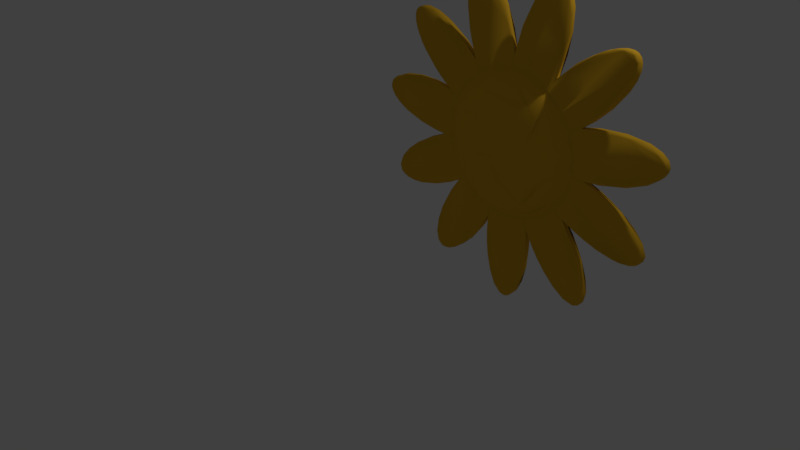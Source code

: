 # Source: flower.blend  (saved by Blender 2.77.0; exported with 4.5.12 LTS)
import bpy
from mathutils import Matrix  # noqa: F401  (used for matrix-valued properties, if any)

bpy.ops.wm.read_factory_settings(use_empty=True)
scene = bpy.context.scene
scene.name = 'Scene'

# ---- collections
col_collection_1 = bpy.data.collections.new('Collection 1'); scene.collection.children.link(col_collection_1)

# ---- materials (node trees are filled in below, after node groups)
mat_material_001 = bpy.data.materials.new('Material.001')
mat_material_001.alpha_threshold = 0.0
mat_material_001.use_transparent_shadow = False
mat_material_001.diffuse_color = (0.8, 0.4482, 0.02709, 1.0)
mat_material_001.roughness = 0.5
mat_material_001.specular_intensity = 0.0

# ---- material node trees

# ---- world
world_world = bpy.data.worlds.new('World'); scene.world = world_world
world_world.color = (0.05088, 0.05088, 0.05088)
world_world.use_sun_shadow = False
world_world.sun_shadow_jitter_overblur = 0.0
world_world.cycles.sampling_method = 'MANUAL'

# ---- cameras
cam_camera = bpy.data.cameras.new('Camera')
cam_camera.clip_end = 100.0
cam_camera.lens = 35.0
cam_camera.sensor_width = 32.0
cam_camera.sensor_height = 18.0
cam_camera.ortho_scale = 7.314
cam_camera.dof.focus_distance = 0.0
cam_camera.dof.aperture_fstop = 128.0

# ---- lights
light_lamp = bpy.data.lights.new('Lamp', 'POINT')
light_lamp.transmission_factor = 0.0
light_lamp.cutoff_distance = 30.0
light_lamp.energy = 100.0
light_lamp.shadow_buffer_clip_start = 1.001
light_lamp.shadow_soft_size = 0.1
light_lamp.shadow_maximum_resolution = 0.006
light_lamp.use_absolute_resolution = True

# ---- meshes
me_flower = bpy.data.meshes.new('flower')
me_flower.from_pydata([(9.068, 17.48, 117.3), (62.28, 17.5, 112.7), (12.69, 17.48, 127.2), (27.39, 17.44, 131.0), (62.57, 17.52, 101.1), (42.22, 17.4, 131.2), (66.26, 17.5, 126.3), (37.63, 17.45, 102.9), (72.97, 17.51, 78.36), (44.25, 17.46, 94.85), (65.52, 17.5, 89.89), (16.93, 17.47, 73.33), (16.09, 17.48, 66.08), (20.11, 17.48, 62.88), (51.04, 17.45, 66.41), (29.25, 17.45, 86.08), (38.23, 17.48, 174.8), (71.97, 17.48, 156.4), (71.92, 17.5, 135.4), (30.02, 17.44, 169.9), (46.1, 17.45, 140.9), (82.53, 17.49, 145.0), (97.03, 17.5, 150.9), (106.6, 17.49, 151.9), (94.99, 17.44, 189.2), (101.3, 17.41, 175.8), (73.74, 17.45, 168.2), (85.45, 17.47, 201.0), (75.89, 17.44, 201.3), (121.9, 17.5, 149.3), (141.0, 17.45, 182.4), (111.8, 17.45, 176.3), (139.1, 17.4, 167.7), (131.5, 17.44, 203.0), (139.4, 17.47, 197.5), (130.6, 17.48, 144.8), (141.3, 17.5, 135.4), (182.8, 17.47, 165.5), (181.6, 17.48, 172.7), (172.2, 17.47, 146.6), (148.1, 17.45, 162.5), (176.8, 17.48, 174.6), (150.5, 17.5, 114.2), (150.4, 17.5, 100.8), (202.8, 17.48, 125.5), (202.1, 17.48, 115.0), (147.0, 17.5, 125.6), (189.0, 17.44, 107.2), (174.9, 17.4, 102.8), (171.3, 17.45, 131.3), (175.8, 17.44, 62.66), (147.3, 17.5, 89.88), (191.0, 17.48, 62.15), (161.5, 17.4, 66.62), (197.5, 17.44, 69.17), (173.9, 17.44, 92.53), (153.1, 17.47, 23.66), (132.3, 17.5, 71.25), (140.1, 17.48, 78.42), (155.0, 17.45, 58.42), (162.3, 17.44, 26.07), (109.7, 17.5, 63.15), (92.19, 17.4, 40.47), (94.52, 17.45, 25.85), (119.1, 17.48, 64.84), (120.8, 17.45, 39.96), (100.3, 17.47, 11.79), (109.4, 17.44, 8.825), (62.48, 12.5, 114.2), (62.62, 12.5, 100.8), (10.25, 12.52, 125.5), (10.94, 12.52, 115.0), (38.14, 12.6, 102.8), (23.98, 12.56, 107.2), (66.13, 12.49, 126.0), (41.71, 12.55, 131.3), (37.21, 12.56, 62.66), (65.66, 12.5, 89.88), (22.04, 12.52, 62.15), (51.5, 12.6, 66.62), (15.55, 12.56, 69.17), (39.14, 12.55, 92.46), (82.52, 12.49, 144.9), (71.73, 12.5, 135.4), (30.18, 12.53, 165.5), (31.41, 12.52, 172.7), (50.79, 12.57, 136.6), (38.4, 12.55, 149.8), (64.92, 12.56, 162.6), (36.17, 12.52, 174.6), (75.28, 12.54, 162.8), (91.1, 12.5, 149.3), (72.07, 12.56, 179.9), (106.5, 12.49, 151.9), (101.2, 12.55, 176.3), (81.53, 12.56, 203.0), (73.64, 12.53, 197.5), (130.6, 12.49, 144.9), (110.1, 12.54, 170.9), (116.0, 12.5, 150.9), (116.7, 12.56, 187.0), (139.3, 12.55, 168.2), (127.6, 12.53, 201.0), (137.1, 12.56, 201.3), (174.8, 12.52, 174.8), (143.9, 12.54, 158.9), (141.1, 12.5, 135.4), (158.1, 12.56, 168.9), (183.0, 12.56, 169.9), (166.9, 12.55, 140.9), (183.1, 12.56, 131.3), (150.7, 12.5, 112.7), (203.9, 12.52, 117.3), (200.3, 12.52, 127.2), (165.7, 12.54, 130.5), (146.9, 12.48, 125.9), (150.4, 12.48, 101.1), (175.4, 12.55, 102.9), (140.0, 12.49, 78.36), (171.9, 12.54, 93.47), (147.5, 12.5, 89.89), (196.1, 12.53, 73.33), (196.9, 12.52, 66.08), (192.9, 12.52, 62.88), (162.0, 12.55, 66.41), (185.7, 12.55, 84.48), (119.0, 12.49, 64.74), (152.5, 12.53, 62.45), (132.5, 12.5, 71.29), (160.7, 12.55, 45.29), (131.0, 12.55, 42.94), (157.4, 12.56, 22.9), (163.4, 12.53, 30.31), (120.9, 12.54, 45.6), (103.3, 12.5, 63.15), (119.1, 12.56, 28.3), (93.91, 12.49, 64.83), (92.18, 12.55, 39.96), (112.7, 12.53, 11.8), (103.6, 12.56, 8.825), (101.8, 0.1866, 100.6), (112.1, 0.002587, 106.9), (134.5, 10.2, 139.9), (124.7, 9.237, 145.0), (142.3, 8.921, 128.4), (147.2, 10.19, 120.7), (149.4, 10.31, 105.4), (145.6, 10.13, 90.42), (140.3, 9.05, 83.0), (130.8, 9.076, 73.64), (119.0, 8.942, 67.92), (101.4, 8.904, 66.34), (110.0, 10.13, 64.92), (91.83, 9.242, 68.39), (81.24, 10.28, 72.8), (80.73, 12.5, 71.25), (72.88, 12.52, 78.45), (70.84, 10.2, 83.79), (66.42, 8.923, 96.89), (63.77, 10.18, 105.7), (65.72, 8.844, 114.2), (68.1, 9.341, 124.2), (74.09, 9.076, 133.6), (83.97, 8.972, 142.4), (91.78, 10.13, 147.6), (100.4, 8.901, 148.5), (113.6, 10.17, 149.7), (105.2, 1.3, 88.28), (125.3, 1.346, 112.2), (129.0, 2.723, 121.2), (88.09, 2.723, 126.4), (80.84, 2.816, 99.84), (129.1, 4.456, 84.06), (137.1, 4.456, 96.44), (139.4, 4.587, 108.3), (130.7, 4.587, 129.7), (120.4, 4.816, 138.0), (94.67, 4.672, 138.3), (77.31, 4.672, 122.9), (73.07, 4.773, 109.1), (77.22, 4.587, 92.46), (101.5, 3.595, 78.36), (106.8, 5.474, 72.34), (121.9, 5.554, 75.94), (143.7, 6.695, 115.3), (83.27, 5.554, 133.8), (76.38, 6.695, 84.32), (86.43, 6.695, 75.22), (145.1, 7.769, 98.88), (132.4, 7.769, 137.4), (113.4, 7.769, 146.5), (102.8, 16.75, 8.36), (103.7, 13.28, 7.74), (121.8, 16.59, 47.07), (121.6, 13.4, 39.74), (120.6, 16.63, 31.33), (118.7, 13.25, 23.09), (117.9, 16.76, 20.62), (113.0, 13.27, 10.96), (114.3, 16.55, 12.63), (116.0, 13.22, 16.03), (110.2, 13.25, 8.359), (105.6, 16.73, 7.145), (107.4, 13.27, 7.144), (109.3, 16.72, 7.742), (100.1, 16.74, 10.91), (98.4, 13.58, 12.96), (91.33, 16.58, 43.19), (91.24, 13.38, 46.91), (92.57, 13.31, 30.82), (92.62, 16.48, 30.23), (95.05, 13.21, 20.97), (95.99, 16.8, 18.18), (102.0, 29.99, 108.7), (108.2, 29.62, 119.1), (117.5, 29.68, 109.4), (106.7, 20.01, 150.0), (91.51, 19.96, 147.4), (78.68, 20.02, 139.7), (71.05, 19.95, 130.9), (66.02, 20.03, 120.6), (63.84, 19.91, 105.4), (68.5, 21.1, 90.97), (75.65, 21.17, 79.92), (80.47, 17.5, 71.29), (81.78, 20.08, 72.95), (90.31, 21.14, 69.32), (94.09, 17.48, 64.72), (111.6, 21.26, 66.56), (103.0, 20.08, 65.15), (121.1, 20.93, 68.59), (131.6, 19.94, 72.98), (141.1, 20.97, 84.34), (146.4, 21.24, 96.95), (149.0, 20.03, 105.7), (147.1, 21.33, 114.2), (144.7, 20.84, 124.1), (139.5, 20.08, 134.2), (128.9, 21.2, 142.2), (121.2, 20.08, 147.3), (126.4, 23.51, 75.57), (137.5, 23.5, 128.7), (118.4, 23.64, 142.6), (106.7, 23.38, 145.2), (96.6, 23.36, 143.7), (86.56, 22.44, 141.3), (77.18, 23.38, 131.2), (70.73, 23.38, 119.3), (68.84, 23.38, 106.0), (99.7, 23.36, 70.51), (128.5, 25.71, 84.45), (136.9, 24.71, 90.79), (141.2, 24.71, 108.7), (129.5, 25.59, 130.3), (90.04, 25.5, 135.5), (75.75, 25.71, 99.23), (80.2, 25.36, 87.41), (90.97, 25.71, 79.47), (114.1, 27.35, 82.34), (134.0, 26.56, 98.27), (118.2, 27.29, 131.1), (103.4, 27.45, 133.2), (87.22, 27.41, 124.6), (80.85, 27.3, 113.6), (127.2, 28.16, 116.0), (100.1, 28.73, 89.76), (60.96, 17.46, 63.2), (53.07, 17.44, 47.7), (82.05, 17.45, 42.94), (55.64, 17.44, 22.9), (49.59, 17.47, 30.31), (59.95, 12.53, 23.66), (85.14, 12.54, 47.65), (74.31, 12.56, 34.02), (57.96, 12.55, 58.42), (50.7, 12.56, 26.07), (86.68, 16.59, 48.39), (82.55, 13.4, 42.36), (77.17, 16.63, 35.81), (69.1, 16.76, 28.26), (71.11, 13.25, 29.91), (61.8, 16.55, 23.46), (59.78, 13.27, 22.77), (65.05, 13.22, 25.41), (54.97, 16.72, 22.04), (56.02, 13.25, 22.1), (52.99, 13.27, 22.6), (51.52, 16.73, 23.55), (50.2, 13.28, 25.11), (49.81, 16.75, 26.09), (48.88, 16.74, 29.72), (48.59, 13.58, 32.35), (58.98, 16.58, 61.6), (60.85, 13.38, 64.66), (53.34, 13.31, 50.52), (53.06, 16.48, 50.0), (50.1, 13.21, 40.89), (49.38, 16.8, 38.04), (157.0, 16.75, 22.1), (158.0, 13.28, 22.04), (152.0, 16.6, 64.91), (157.2, 13.21, 55.69), (159.5, 16.63, 51.03), (162.4, 13.25, 43.06), (163.0, 16.76, 40.55), (164.1, 13.27, 29.79), (163.9, 13.22, 35.68), (163.2, 13.25, 26.09), (164.4, 16.55, 31.92), (160.0, 16.73, 22.6), (161.5, 13.27, 23.54), (162.8, 16.72, 25.11), (153.3, 16.74, 22.76), (150.8, 13.58, 23.59), (128.7, 16.53, 44.89), (126.4, 13.38, 48.27), (136.2, 13.31, 35.46), (136.6, 16.48, 34.99), (143.6, 13.21, 28.51), (146.1, 16.75, 26.52), (57.99, 16.59, 68.53), (48.02, 13.41, 64.62), (43.08, 16.63, 63.04), (34.79, 13.25, 61.36), (32.21, 16.76, 61.05), (27.09, 13.23, 60.84), (26.96, 17.27, 61.09), (21.94, 16.78, 61.38), (21.33, 13.26, 61.51), (18.23, 16.77, 62.73), (17.87, 13.25, 62.95), (16.31, 16.77, 64.22), (15.6, 13.27, 65.0), (14.88, 16.79, 66.67), (14.6, 13.28, 68.62), (14.81, 16.75, 69.66), (15.99, 16.74, 73.21), (17.17, 13.58, 75.58), (41.72, 16.59, 94.57), (44.95, 13.38, 96.14), (30.99, 13.31, 88.3), (30.47, 16.48, 88.02), (23.05, 13.21, 81.96), (20.91, 16.8, 79.94), (44.63, 16.59, 100.9), (34.14, 13.41, 103.0), (29.13, 16.63, 104.4), (16.53, 16.75, 109.8), (21.24, 13.25, 107.4), (14.49, 13.23, 111.2), (10.44, 16.78, 114.4), (9.999, 13.26, 114.8), (7.379, 16.72, 118.9), (7.868, 13.25, 117.9), (7.066, 13.27, 120.9), (7.317, 16.73, 122.6), (8.184, 13.28, 124.5), (8.919, 16.75, 125.2), (11.83, 16.74, 127.6), (12.38, 13.22, 127.9), (19.61, 16.8, 130.6), (19.53, 13.25, 130.6), (32.61, 13.31, 132.2), (32.02, 16.48, 132.2), (45.03, 16.58, 131.6), (48.89, 13.4, 131.2), (78.21, 13.26, 151.5), (50.85, 16.6, 135.5), (45.46, 13.4, 140.5), (39.74, 16.63, 146.7), (34.76, 13.25, 153.5), (33.42, 16.76, 155.8), (31.1, 13.23, 160.3), (29.72, 16.52, 163.6), (29.3, 13.26, 165.9), (29.27, 16.72, 170.6), (29.18, 13.25, 169.6), (30.08, 13.21, 172.4), (31.25, 16.73, 173.8), (32.14, 13.23, 174.4), (34.01, 16.75, 175.2), (34.41, 13.23, 175.3), (37.73, 16.74, 175.6), (38.35, 13.22, 175.5), (45.68, 16.75, 174.0), (43.98, 12.77, 174.3), (48.62, 13.21, 172.8), (57.69, 13.31, 168.2), (57.21, 16.48, 168.6), (67.84, 16.79, 161.0), (70.65, 13.26, 158.7), (106.5, 13.26, 159.8), (74.83, 16.59, 161.1), (72.97, 13.4, 168.2), (71.54, 16.63, 176.6), (71.06, 13.25, 185.0), (71.12, 16.76, 187.6), (71.65, 13.23, 192.7), (72.29, 16.56, 196.3), (73.12, 13.26, 198.3), (75.04, 13.25, 201.5), (75.68, 16.72, 202.4), (77.39, 13.26, 203.5), (79.08, 16.73, 204.0), (81.12, 13.28, 204.0), (82.12, 16.75, 203.6), (85.47, 16.74, 201.9), (87.65, 13.58, 200.4), (91.43, 16.8, 196.1), (93.12, 13.21, 193.7), (98.06, 16.48, 185.5), (98.27, 13.31, 184.9), (102.9, 16.58, 173.4), (104.1, 13.4, 169.7), (138.0, 16.75, 201.5), (137.3, 13.28, 202.4), (108.9, 16.59, 169.7), (111.1, 13.4, 176.7), (114.5, 16.63, 184.5), (118.6, 13.25, 191.9), (120.1, 16.76, 194.0), (123.3, 13.23, 198.0), (125.6, 16.52, 200.6), (127.5, 13.26, 201.9), (130.9, 13.25, 203.6), (135.6, 16.73, 203.5), (133.9, 13.27, 204.0), (131.9, 16.72, 204.0), (139.9, 16.74, 198.3), (140.9, 13.58, 195.9), (141.7, 16.8, 190.2), (141.9, 13.21, 187.3), (141.5, 13.31, 177.1), (141.6, 16.48, 177.7), (139.2, 16.58, 164.9), (138.2, 13.4, 161.1), (154.1, 13.26, 129.2), (142.2, 16.59, 158.6), (147.8, 13.4, 163.2), (154.8, 16.63, 168.0), (162.3, 13.25, 171.9), (164.7, 16.76, 172.9), (169.6, 13.23, 174.6), (169.5, 17.26, 174.4), (174.7, 16.78, 175.5), (175.3, 13.26, 175.6), (178.6, 16.77, 175.3), (179.0, 13.25, 175.2), (180.9, 16.77, 174.4), (181.9, 13.31, 173.8), (182.9, 16.79, 172.4), (183.7, 13.24, 170.5), (183.8, 16.75, 169.6), (183.7, 16.74, 165.9), (183.2, 13.58, 163.2), (181.9, 16.77, 160.3), (178.2, 16.75, 153.6), (179.4, 13.21, 155.5), (173.6, 13.31, 147.1), (169.8, 16.58, 142.9), (162.1, 13.4, 135.5), (164.1, 16.59, 131.2), (171.4, 13.4, 132.0), (179.9, 16.63, 132.2), (188.3, 13.25, 131.5), (193.5, 16.75, 130.6), (195.8, 13.23, 129.8), (200.6, 16.78, 127.9), (201.2, 13.26, 127.6), (204.1, 13.25, 125.2), (204.8, 16.72, 124.5), (205.7, 13.26, 122.6), (205.9, 16.73, 120.9), (205.6, 13.28, 118.9), (205.1, 16.75, 117.9), (203.0, 16.74, 114.9), (202.6, 13.22, 114.4), (196.4, 16.8, 109.8), (196.5, 13.25, 109.8), (184.4, 13.31, 104.6), (184.9, 16.48, 104.7), (172.3, 16.58, 101.6), (168.5, 13.4, 101.0), (195.1, 16.75, 62.95), (194.8, 13.23, 62.73), (168.0, 16.73, 96.14), (168.3, 13.47, 95.98), (177.0, 13.25, 91.44), (181.6, 16.63, 88.65), (188.3, 13.25, 83.48), (190.2, 16.76, 81.73), (193.7, 13.23, 78.0), (196.0, 16.56, 75.18), (197.0, 13.26, 73.21), (198.2, 13.25, 69.66), (196.7, 13.23, 64.22), (197.4, 16.73, 65.0), (198.1, 13.21, 66.67), (198.4, 16.72, 68.62), (191.7, 16.74, 61.51), (191.1, 13.22, 61.38), (183.4, 16.8, 60.82), (185.3, 12.77, 61.0), (180.4, 13.21, 61.12), (170.4, 13.31, 62.96), (171.0, 16.48, 62.76), (158.7, 16.58, 66.97), (155.1, 13.39, 68.5), (158.3, 13.26, 100.1), (146.0, 13.26, 73.24), (204.8, 12.62, 123.2), (194.0, 12.65, 109.2), (121.3, 13.27, 57.29), (161.6, 12.62, 24.6), (151.5, 12.57, 24.09), (134.8, 13.26, 151.5), (180.7, 12.62, 173.8), (182.6, 12.57, 163.9), (91.78, 13.27, 57.28), (108.0, 12.62, 7.975), (99.27, 12.57, 13.0), (133.1, 12.62, 203.4), (140.1, 12.57, 196.1), (66.85, 13.48, 73.13), (70.12, 12.61, 75.95), (49.34, 12.57, 31.9), (54.0, 12.62, 22.94), (77.0, 12.62, 202.5), (86.82, 12.57, 200.2), (59.97, 13.28, 69.49), (55.29, 13.04, 100.1), (16.64, 12.62, 64.75), (17.56, 12.57, 74.79), (58.89, 13.29, 129.2), (46.82, 13.28, 100.7), (7.803, 12.62, 120.1), (22.1, 12.65, 130.5), (158.4, 16.52, 100.0), (143.0, 17.39, 75.89), (146.1, 16.65, 73.14), (157.7, 17.0, 100.1), (196.4, 17.38, 64.75), (195.4, 17.43, 74.79), (153.5, 16.97, 128.9), (205.2, 17.38, 120.1), (190.9, 17.35, 130.5), (121.1, 16.84, 57.5), (125.7, 17.41, 50.5), (159.0, 17.38, 22.94), (163.7, 17.43, 31.9), (140.7, 17.36, 31.68), (134.9, 16.63, 151.6), (160.5, 16.77, 134.2), (132.6, 17.38, 148.0), (92.9, 17.39, 61.14), (91.71, 16.65, 57.22), (105.0, 17.38, 7.975), (113.7, 17.43, 13.0), (106.5, 16.63, 159.9), (106.5, 17.38, 155.7), (136.0, 17.38, 202.5), (126.2, 17.43, 200.2), (66.99, 16.74, 73.28), (61.5, 17.43, 24.09), (51.42, 17.38, 24.6), (78.18, 16.63, 151.6), (80.09, 17.28, 148.6), (72.95, 17.43, 196.1), (79.94, 17.38, 203.4), (54.78, 16.74, 100.1), (58.79, 16.52, 129.3), (59.5, 17.0, 129.0), (32.31, 17.38, 173.8), (30.37, 17.43, 163.9), (52.33, 17.36, 170.6), (8.241, 17.38, 123.2), (19.03, 17.35, 109.2)], [], [(148, 118, 120, 147), (139, 192, 203, 519), (75, 536, 70, 535, 71, 73, 72, 69, 68, 74), (13, 12, 11, 15, 9, 4, 10, 8, 14, 326), (131, 299, 310, 513), (28, 401, 403, 568), (107, 105, 97, 106, 115, 109, 517, 108, 516, 104), (473, 476, 475, 474), (356, 359, 358, 357), (163, 82, 83, 162), (103, 415, 426, 521), (574, 17, 21, 18, 6, 20, 573, 19, 572, 16), (265, 213, 214, 215, 258), (242, 238, 241, 253, 260), (223, 225, 224, 8), (14, 322, 324, 326), (351, 353, 352, 350), (113, 110, 114, 115, 111, 116, 117, 511, 112, 510), (150, 126, 128, 149), (54, 498, 496, 541), (167, 183, 172, 173, 168, 141, 140), (87, 86, 74, 83, 82, 88, 385, 89, 85, 84), (359, 361, 360, 358), (80, 334, 332, 531), (528, 95, 527, 96, 92, 90, 82, 91, 93, 94), (19, 375, 378, 572), (522, 103, 521, 102, 100, 98, 93, 99, 97, 101), (49, 545, 44, 544, 45, 47, 48, 43, 42, 46), (123, 122, 121, 125, 119, 116, 120, 118, 124, 502), (67, 204, 202, 556), (41, 446, 448, 38), (514, 131, 513, 132, 129, 127, 118, 128, 126, 130), (60, 311, 309, 548), (520, 139, 519, 138, 135, 133, 126, 134, 136, 137), (142, 97, 143), (323, 325, 324, 322), (142, 106, 97), (115, 145, 111), (142, 189, 144, 106), (111, 146, 116), (147, 120, 116, 146, 188), (530, 534, 345, 346, 344, 569), (383, 385, 386, 384, 382), (152, 134, 126), (152, 126, 150), (292, 295, 294, 293, 523, 562), (239, 29, 35, 238), (155, 154, 156), (156, 154, 157), (158, 77, 157), (157, 77, 156), (533, 368, 367, 570), (69, 159, 68), (68, 159, 160), (423, 424, 427, 422), (88, 387, 386, 385), (162, 161, 160, 179, 178, 185), (93, 165, 166), (243, 216, 239, 238, 242), (166, 99, 93), (217, 245, 218, 21), (263, 247, 246, 254, 262), (69, 77, 158, 159), (375, 19, 573, 373), (341, 343, 342, 340), (181, 167, 140, 171, 180, 186, 187), (361, 362, 363, 360), (538, 539, 300, 59), (26, 394, 396, 567), (221, 222, 10, 4), (112, 511, 478, 476), (127, 301, 509), (84, 372, 370, 87), (260, 253, 264, 215, 214, 261), (255, 256, 223, 222, 248), (29, 239, 216, 23), (559, 558, 416, 31), (12, 333, 335, 11), (240, 230, 228, 249, 258, 250), (15, 341, 338, 9), (518, 277, 276, 555), (315, 512, 546, 314), (460, 436, 543, 552, 459, 458), (185, 178, 170, 177), (254, 246, 218, 245, 244), (379, 381, 380, 378), (185, 163, 162), (70, 536, 361, 359), (7, 576, 0, 575, 2, 3, 5, 6, 1, 4), (275, 288, 286, 526), (161, 162, 83, 74), (483, 496, 495, 484), (184, 145, 144), (189, 142, 143), (143, 166, 190), (190, 166, 165), (187, 154, 153), (454, 457, 458, 456, 455), (193, 194, 195), (195, 194, 196), (397, 398, 396, 394, 395), (181, 182, 183, 167), (199, 200, 198), (192, 191, 202), (192, 202, 203), (203, 202, 204), (203, 204, 201), (299, 313, 312, 298), (205, 206, 212), (295, 297, 296, 294), (211, 212, 206), (23, 216, 22), (22, 216, 217), (22, 217, 21), (493, 494, 498, 492), (219, 18, 218), (218, 18, 21), (220, 6, 219), (219, 6, 18), (6, 220, 1), (372, 373, 371, 369, 370), (1, 221, 4), (136, 134, 152, 151, 153), (229, 61, 227), (229, 227, 226), (317, 319, 318, 316), (57, 231, 58), (58, 231, 232), (233, 51, 232), (232, 51, 58), (249, 228, 229, 226), (43, 234, 42), (141, 168, 169, 175, 176, 177, 170), (96, 397, 395, 92), (13, 329, 331, 12), (230, 240, 231), (551, 553, 32, 434), (46, 39, 552, 543), (339, 530, 569, 338, 341, 340), (149, 148, 172, 183, 150), (476, 478, 477, 475), (65, 195, 197, 557), (217, 216, 243, 244, 245), (31, 418, 420, 561), (123, 484, 495, 122), (221, 248, 222), (102, 421, 419, 100), (248, 221, 1, 220, 247), (241, 238, 237, 236), (124, 504, 503, 502), (37, 455, 456, 39), (415, 429, 428, 414), (539, 538, 53, 506), (566, 565, 392, 26), (554, 555, 276, 268), (386, 387, 388, 384), (498, 54, 542, 492), (0, 576, 347, 350), (108, 451, 449, 516), (210, 212, 211, 209), (448, 446, 447, 449), (88, 82, 366, 390), (151, 182, 181, 187, 153), (140, 141, 170, 178, 179, 171), (165, 164, 163, 185, 177), (550, 317, 314, 547), (314, 317, 316, 315), (208, 518, 555, 207, 210, 209), (236, 237, 36, 46), (154, 155, 136, 153), (78, 325, 323, 76), (276, 277, 278), (278, 277, 280), (306, 308, 304, 302, 303), (281, 283, 282), (311, 308, 305, 307), (284, 285, 286), (284, 286, 287), (287, 286, 288), (287, 288, 289), (192, 206, 205, 191), (290, 291, 297), (427, 33, 561, 422), (503, 504, 505, 501), (296, 297, 291), (64, 61, 229, 228, 230), (148, 149, 128, 118), (302, 301, 303), (175, 169, 174, 184, 144, 189), (308, 306, 305), (204, 199, 198, 201), (299, 298, 309), (299, 309, 310), (310, 309, 311), (310, 311, 307), (404, 407, 406, 405), (312, 313, 319), (251, 259, 252, 235, 234, 233, 232), (318, 319, 313), (321, 322, 320, 562, 523, 529), (322, 321, 323), (255, 263, 262, 213, 265, 257, 256), (466, 468, 467, 465), (251, 232, 231, 240, 250), (331, 332, 333), (333, 332, 334), (333, 334, 335), (288, 291, 290, 289), (336, 337, 343), (184, 146, 111, 145), (342, 343, 337), (226, 225, 223, 256, 257, 249), (132, 306, 303, 129), (346, 345, 348), (346, 348, 347), (347, 348, 349), (352, 353, 354), (352, 354, 355), (355, 354, 356), (355, 356, 357), (468, 469, 470, 467), (524, 523, 293, 274), (478, 479, 480, 477), (479, 482, 481, 480), (364, 365, 571), (571, 365, 570), (570, 365, 533), (115, 106, 144, 145), (367, 368, 369), (369, 368, 370), (421, 422, 420, 418, 419), (148, 147, 188, 173, 172), (373, 372, 374), (375, 376, 377), (375, 377, 378), (378, 377, 379), (484, 500, 499, 483), (165, 177, 176, 190), (99, 166, 143, 97), (226, 227, 224, 225), (392, 393, 394), (394, 393, 395), (491, 492, 490, 488, 489), (43, 51, 233, 234), (398, 397, 399), (264, 252, 259, 251, 250, 258, 215), (402, 401, 400), (401, 402, 403), (403, 402, 404), (403, 404, 405), (406, 407, 408), (408, 407, 409), (362, 365, 364, 363), (154, 187, 186, 157), (261, 254, 244, 243, 242, 260), (416, 417, 418), (418, 417, 419), (55, 488, 490, 542), (422, 421, 423), (374, 376, 375, 373), (415, 414, 425), (415, 425, 426), (426, 425, 427), (426, 427, 424), (334, 337, 336, 335), (428, 429, 430), (430, 429, 431), (409, 411, 410, 408), (158, 180, 171, 179, 160, 159), (391, 417, 416, 558), (437, 438, 439), (439, 438, 440), (439, 440, 441), (241, 236, 235, 252, 264, 253), (168, 173, 174, 169), (158, 157, 186, 180), (328, 330, 329, 327), (448, 449, 450), (450, 449, 451), (450, 451, 452), (453, 454, 455), (204, 67, 557, 199), (444, 443, 441, 440, 442, 445), (456, 458, 459), (236, 46, 42, 234, 235), (265, 258, 249, 257), (553, 551, 437, 40), (543, 436, 461), (436, 462, 461), (461, 462, 463), (463, 462, 464), (463, 464, 465), (464, 466, 465), (349, 351, 350, 347), (471, 470, 469), (470, 471, 472), (472, 471, 473), (472, 473, 474), (113, 466, 464, 110), (507, 509, 539, 506, 505, 504), (481, 482, 540), (540, 482, 537), (537, 482, 508), (138, 200, 196, 135), (488, 487, 489), (283, 281, 279, 278, 280), (492, 491, 493), (399, 400, 401, 398), (330, 332, 331, 329), (495, 496, 497), (497, 496, 498), (497, 498, 494), (445, 447, 446, 444), (76, 323, 321, 79), (431, 432, 433, 430), (451, 454, 453, 452), (165, 93, 91, 164), (508, 119, 486), (486, 119, 487), (487, 119, 125), (487, 125, 489), (491, 121, 493), (504, 124, 507), (507, 124, 509), (508, 116, 119), (188, 146, 184, 174, 173), (493, 121, 494), (109, 458, 457, 517), (497, 122, 495), (89, 381, 379, 85), (484, 123, 500), (500, 123, 502), (124, 118, 509), (469, 510, 471), (478, 511, 479), (436, 114, 462), (462, 114, 110), (462, 110, 464), (466, 113, 468), (473, 112, 476), (479, 117, 482), (482, 117, 508), (436, 115, 114), (104, 442, 440, 107), (468, 113, 469), (469, 113, 510), (471, 510, 112), (471, 112, 473), (511, 117, 479), (117, 116, 508), (307, 513, 310), (299, 514, 313), (301, 129, 303), (306, 132, 305), (299, 131, 514), (313, 514, 318), (316, 130, 315), (315, 130, 512), (509, 118, 127), (301, 127, 129), (390, 366, 565, 389, 388, 387), (305, 132, 307), (307, 132, 513), (487, 488, 485, 537, 508, 486), (130, 126, 512), (447, 516, 449), (451, 517, 454), (515, 105, 438), (438, 105, 107), (438, 107, 440), (442, 104, 445), (451, 108, 517), (454, 517, 457), (458, 109, 460), (460, 109, 436), (515, 97, 105), (445, 104, 447), (447, 104, 516), (267, 295, 292, 266), (85, 377, 376, 84), (109, 115, 436), (201, 519, 203), (192, 520, 206), (512, 133, 194), (194, 133, 135), (194, 135, 196), (200, 138, 198), (192, 139, 520), (206, 520, 211), (209, 137, 208), (208, 137, 518), (512, 126, 133), (271, 283, 280, 273), (198, 138, 201), (201, 138, 519), (122, 497, 494, 121), (137, 136, 518), (424, 521, 426), (415, 522, 429), (391, 98, 417), (417, 98, 100), (417, 100, 419), (421, 102, 423), (415, 103, 522), (429, 522, 431), (432, 101, 435), (435, 101, 515), (391, 93, 98), (263, 255, 248, 247), (423, 102, 424), (424, 102, 521), (223, 8, 10, 222), (274, 294, 296, 525), (101, 97, 515), (525, 291, 288), (526, 286, 285), (518, 272, 277), (277, 272, 273), (277, 273, 280), (283, 271, 282), (288, 275, 525), (291, 525, 296), (294, 274, 293), (366, 393, 392, 565), (518, 136, 272), (381, 383, 382, 380), (282, 271, 285), (285, 271, 526), (81, 340, 342, 532), (274, 525, 275, 526, 271, 273, 272, 136, 155, 156, 77, 69, 81, 532, 80, 531, 78, 76, 79, 524), (400, 527, 402), (404, 528, 407), (366, 90, 393), (393, 90, 92), (393, 92, 395), (397, 96, 399), (404, 95, 528), (407, 528, 409), (411, 94, 413), (413, 94, 391), (366, 82, 90), (399, 96, 400), (400, 96, 527), (238, 35, 36, 237), (151, 152, 150, 183, 182), (94, 93, 391), (330, 531, 332), (334, 532, 337), (523, 524, 529), (529, 79, 321), (325, 78, 328), (334, 80, 532), (337, 532, 342), (340, 81, 339), (339, 81, 530), (529, 524, 79), (328, 78, 330), (330, 78, 531), (33, 427, 425, 560), (73, 348, 345, 72), (69, 530, 81), (533, 86, 368), (368, 86, 87), (368, 87, 370), (372, 84, 374), (387, 88, 390), (262, 254, 261, 214, 213), (533, 74, 86), (327, 326, 324, 325, 328), (374, 84, 376), (101, 432, 431, 522), (377, 85, 379), (381, 89, 383), (383, 89, 385), (353, 535, 354), (361, 536, 362), (534, 72, 345), (301, 302, 300, 539, 509), (349, 71, 351), (356, 70, 359), (362, 75, 365), (365, 75, 533), (530, 69, 534), (534, 69, 72), (94, 411, 409, 528), (351, 71, 353), (353, 71, 535), (354, 535, 70), (354, 70, 356), (536, 75, 362), (75, 74, 533), (483, 541, 496), (555, 554, 62, 207), (506, 53, 505), (505, 53, 50), (505, 50, 501), (501, 52, 499), (492, 542, 490), (488, 55, 485), (485, 55, 540), (485, 540, 537), (501, 50, 52), (499, 52, 483), (483, 52, 541), (200, 199, 197, 195, 196), (43, 540, 55), (474, 544, 472), (465, 545, 463), (540, 48, 481), (481, 48, 480), (480, 48, 47), (480, 47, 477), (477, 45, 475), (470, 44, 467), (463, 49, 461), (461, 49, 543), (540, 43, 48), (477, 47, 45), (475, 45, 474), (474, 45, 544), (472, 544, 44), (472, 44, 470), (545, 49, 463), (46, 543, 49), (547, 546, 64), (546, 547, 314), (317, 550, 319), (298, 548, 309), (121, 491, 489, 125), (163, 164, 91, 82), (319, 56, 312), (308, 549, 304), (302, 59, 300), (550, 56, 319), (312, 56, 298), (298, 56, 548), (268, 278, 279, 563), (55, 542, 54, 541, 52, 50, 53, 538, 59, 549, 60, 548, 56, 550, 547, 64, 57, 58, 51, 43), (552, 39, 459), (459, 39, 456), (455, 37, 453), (439, 40, 437), (282, 285, 284, 281), (130, 316, 318, 514), (500, 502, 503, 501, 499), (453, 37, 452), (137, 209, 211, 520), (450, 38, 448), (446, 41, 444), (444, 41, 443), (231, 57, 64, 230), (41, 38, 37, 39, 46, 36, 35, 29, 23, 22, 21, 26, 567, 28, 568, 27, 24, 25, 559, 31, 561, 33, 560, 34, 30, 32, 553, 40, 443), (191, 556, 202), (284, 269, 563, 281), (515, 438, 437, 551), (207, 62, 210), (210, 62, 63), (210, 63, 212), (212, 66, 205), (199, 557, 197), (195, 65, 193), (193, 65, 546), (212, 63, 66), (205, 66, 191), (191, 66, 556), (95, 404, 402, 527), (64, 546, 65), (414, 560, 425), (413, 391, 558, 412, 410, 411), (401, 28, 567, 398), (434, 32, 433), (433, 32, 30), (433, 30, 430), (430, 34, 428), (422, 561, 420), (418, 31, 416), (430, 30, 34), (428, 34, 414), (414, 34, 560), (269, 284, 287, 564), (20, 369, 371, 573), (143, 190, 176, 175, 189), (311, 60, 549, 308), (564, 287, 289), (562, 266, 292), (295, 267, 297), (297, 270, 290), (281, 563, 279), (278, 268, 276), (161, 74, 68, 160), (562, 8, 266), (297, 267, 270), (290, 270, 289), (289, 270, 564), (40, 439, 441, 443), (247, 220, 219, 218, 246), (268, 563, 269, 564, 270, 267, 266, 8, 224, 227, 61, 64, 65, 557, 67, 556, 66, 63, 62, 554), (558, 559, 25, 412), (568, 403, 405), (412, 25, 410), (410, 25, 24), (410, 24, 408), (408, 27, 406), (398, 567, 396), (394, 26, 392), (408, 24, 27), (406, 27, 405), (405, 27, 568), (59, 302, 304, 549), (21, 566, 26), (569, 9, 338), (341, 15, 343), (343, 11, 336), (322, 14, 320), (320, 14, 562), (569, 4, 9), (343, 15, 11), (336, 11, 335), (38, 450, 452, 37), (333, 12, 331), (329, 13, 327), (327, 13, 326), (14, 8, 562), (388, 574, 384), (380, 572, 378), (435, 515, 551, 434, 433, 432), (389, 574, 388), (384, 16, 382), (373, 573, 371), (369, 20, 367), (367, 20, 571), (367, 571, 570), (566, 17, 565), (565, 17, 389), (389, 17, 574), (574, 16, 384), (382, 16, 380), (380, 16, 572), (71, 349, 348, 73), (512, 194, 193, 546), (6, 571, 20), (21, 17, 566), (357, 575, 355), (347, 576, 346), (571, 5, 364), (364, 5, 363), (363, 5, 3), (363, 3, 360), (360, 2, 358), (352, 0, 350), (346, 7, 344), (344, 7, 569), (571, 6, 5), (360, 3, 2), (358, 2, 357), (357, 2, 575), (355, 575, 0), (355, 0, 352), (44, 545, 465, 467), (576, 7, 346), (7, 4, 569)])
me_flower.polygons.foreach_set('use_smooth', [True] * 661)
_uv = me_flower.uv_layers.new(name='UVMap')
_uv.uv.foreach_set('vector', [0.2081, 0.937, 0.2168, 0.9251, 0.217, 0.9759, 0.211, 0.9716, 0.6575, 0.7427, 0.6561, 0.7464, 0.6469, 0.7425, 0.6463, 0.7385, 0.9297, 0.408, 0.9742, 0.4426, 0.9963, 0.4795, 0.9963, 0.5026, 0.9837, 0.5157, 0.9453, 0.5222, 0.908, 0.5148, 0.8492, 0.4824, 0.8637, 0.4351, 0.8677, 0.3873, 0.008098, 0.4058, 0.002182, 0.3878, 0.01177, 0.3635, 0.0537, 0.3381, 0.09762, 0.3313, 0.1466, 0.3388, 0.1416, 0.3834, 0.1466, 0.4365, 0.0833, 0.4434, 0.02205, 0.4232, 0.548, 0.6054, 0.5456, 0.6074, 0.5392, 0.5965, 0.5401, 0.5926, 0.2831, 0.004391, 0.2837, 0.0002443, 0.2933, 0.0, 0.2947, 0.003586, 0.7005, 0.08553, 0.7227, 0.1443, 0.7387, 0.2154, 0.7044, 0.232, 0.6809, 0.2565, 0.6505, 0.1708, 0.6384, 0.06347, 0.6439, 0.0417, 0.6534, 0.03143, 0.6681, 0.03761, 0.09844, 0.7758, 0.09867, 0.796, 0.08972, 0.7936, 0.08964, 0.7796, 0.04813, 0.7758, 0.04831, 0.7915, 0.03937, 0.7895, 0.03932, 0.7785, 0.8439, 0.3001, 0.8498, 0.2935, 0.8647, 0.3447, 0.8575, 0.3471, 0.7831, 0.004386, 0.7837, 0.0002423, 0.7933, 0.0, 0.7947, 0.003581, 0.1962, 0.07537, 0.2266, 0.1577, 0.239, 0.2153, 0.2044, 0.2321, 0.1817, 0.2554, 0.1505, 0.1708, 0.1384, 0.06348, 0.1439, 0.04171, 0.1533, 0.03143, 0.1681, 0.03761, 0.2214, 0.4402, 0.2458, 0.3762, 0.2712, 0.3491, 0.2823, 0.3989, 0.246, 0.4893, 0.3195, 0.282, 0.3433, 0.3006, 0.349, 0.3623, 0.3321, 0.3437, 0.3069, 0.3227, 0.1545, 0.4354, 0.1613, 0.4701, 0.1565, 0.4738, 0.1466, 0.4365, 0.0833, 0.4434, 0.06135, 0.4424, 0.03413, 0.4318, 0.02205, 0.4232, 0.3832, 0.8163, 0.3834, 0.8038, 0.3923, 0.8003, 0.3921, 0.8183, 0.5588, 0.1653, 0.6029, 0.1787, 0.6423, 0.2096, 0.6809, 0.2565, 0.6582, 0.297, 0.6466, 0.3388, 0.5909, 0.2919, 0.5545, 0.2395, 0.54, 0.1945, 0.5443, 0.1723, 0.2078, 0.8354, 0.2168, 0.8276, 0.2168, 0.8849, 0.2081, 0.8853, 0.4246, 0.6711, 0.4262, 0.6745, 0.4201, 0.6858, 0.4174, 0.685, 0.738, 0.4579, 0.6862, 0.4746, 0.6782, 0.434, 0.6727, 0.3771, 0.7168, 0.3402, 0.7416, 0.3804, 0.7588, 0.4193, 0.9569, 0.3476, 0.9143, 0.3743, 0.8677, 0.3873, 0.8647, 0.3447, 0.8498, 0.2935, 0.9091, 0.2592, 0.9698, 0.2515, 0.9882, 0.263, 0.9972, 0.2776, 0.9925, 0.3052, 0.04831, 0.7915, 0.04827, 0.819, 0.03925, 0.8193, 0.03937, 0.7895, 0.9246, 0.6711, 0.9262, 0.6746, 0.9201, 0.6858, 0.9175, 0.685, 0.8982, 0.09003, 0.9133, 0.08868, 0.9233, 0.0976, 0.9259, 0.1207, 0.9108, 0.186, 0.8854, 0.2415, 0.8498, 0.2935, 0.8346, 0.2638, 0.8017, 0.2295, 0.8397, 0.1515, 0.1439, 0.04171, 0.143, 0.03768, 0.1509, 0.02954, 0.1533, 0.03143, 0.7708, 0.01814, 0.7831, 0.004386, 0.7947, 0.003581, 0.8049, 0.02092, 0.8153, 0.08825, 0.8134, 0.1562, 0.8017, 0.2295, 0.7788, 0.2176, 0.7387, 0.2154, 0.7432, 0.1184, 0.4297, 0.408, 0.4742, 0.4426, 0.4963, 0.4795, 0.4963, 0.5026, 0.4837, 0.5157, 0.4453, 0.5222, 0.408, 0.5148, 0.3492, 0.4824, 0.3637, 0.4351, 0.3676, 0.3889, 0.5081, 0.4058, 0.5022, 0.3879, 0.5118, 0.3635, 0.5475, 0.3407, 0.589, 0.3312, 0.6466, 0.3388, 0.6416, 0.3834, 0.6466, 0.4365, 0.5833, 0.4434, 0.5237, 0.4247, 0.1575, 0.7427, 0.1561, 0.7464, 0.1469, 0.7425, 0.1463, 0.7385, 0.4882, 0.263, 0.493, 0.2635, 0.4973, 0.2703, 0.4972, 0.2776, 0.5629, 0.6107, 0.548, 0.6054, 0.5401, 0.5926, 0.5419, 0.5693, 0.564, 0.5205, 0.601, 0.4728, 0.6466, 0.4365, 0.6565, 0.4738, 0.6809, 0.5191, 0.6302, 0.5771, 0.2979, 0.7672, 0.2981, 0.7714, 0.2889, 0.7758, 0.287, 0.773, 0.6719, 0.7349, 0.6575, 0.7427, 0.6463, 0.7385, 0.6397, 0.7174, 0.6421, 0.6483, 0.6563, 0.584, 0.6809, 0.5191, 0.7155, 0.5501, 0.739, 0.5594, 0.7167, 0.6506, 0.7245, 0.2269, 0.7387, 0.2154, 0.7526, 0.2245, 0.1947, 0.9028, 0.1951, 0.9275, 0.1859, 0.9118, 0.1857, 0.8737, 0.4736, 0.8011, 0.4795, 0.7758, 0.4795, 0.8244, 0.3819, 0.8291, 0.3758, 0.8097, 0.3815, 0.7758, 0.7245, 0.2269, 0.7268, 0.239, 0.6943, 0.2552, 0.7044, 0.232, 0.4976, 0.8183, 0.4919, 0.7926, 0.4976, 0.7758, 0.6465, 0.3846, 0.6416, 0.3834, 0.6466, 0.3388, 0.6536, 0.3254, 0.6566, 0.3553, 0.3619, 0.7758, 0.3615, 0.8004, 0.3614, 0.8334, 0.3533, 0.8457, 0.3531, 0.8067, 0.3525, 0.7778, 0.3216, 0.8526, 0.3206, 0.8304, 0.3218, 0.812, 0.3307, 0.8238, 0.3305, 0.8551, 0.2109, 0.8007, 0.217, 0.7758, 0.2168, 0.8276, 0.2109, 0.8007, 0.2168, 0.8276, 0.2078, 0.8354, 0.06487, 0.9263, 0.065, 0.8825, 0.07308, 0.8846, 0.07306, 0.9379, 0.07297, 0.9694, 0.06468, 0.9699, 0.3444, 0.8706, 0.351, 0.8732, 0.351, 0.9077, 0.3416, 0.9018, 0.5119, 0.8058, 0.5061, 0.8001, 0.5119, 0.7758, 0.8019, 0.5451, 0.7767, 0.5517, 0.8123, 0.5295, 0.8364, 0.4901, 0.8307, 0.5162, 0.8123, 0.5295, 0.4795, 0.8009, 0.4855, 0.7758, 0.4855, 0.8221, 0.1468, 0.7766, 0.1462, 0.8238, 0.1382, 0.8032, 0.1385, 0.777, 0.2478, 0.9084, 0.2419, 0.8897, 0.2478, 0.8563, 0.2478, 0.8563, 0.2419, 0.8897, 0.2384, 0.8568, 0.416, 0.7917, 0.4155, 0.8045, 0.4066, 0.8074, 0.4081, 0.7837, 0.9091, 0.2592, 0.9317, 0.2508, 0.9575, 0.2493, 0.9698, 0.2515, 0.8575, 0.3471, 0.8614, 0.3903, 0.8564, 0.4296, 0.8341, 0.4361, 0.8388, 0.38, 0.8365, 0.3317, 0.2383, 0.8709, 0.2292, 0.8941, 0.2324, 0.8429, 0.2952, 0.254, 0.3002, 0.2366, 0.3308, 0.2696, 0.3433, 0.3006, 0.3195, 0.282, 0.2324, 0.8429, 0.2384, 0.8339, 0.2383, 0.8709, 0.2624, 0.2213, 0.2444, 0.2351, 0.2246, 0.2278, 0.239, 0.2153, 0.2021, 0.3242, 0.1847, 0.2874, 0.2121, 0.2559, 0.2464, 0.2613, 0.2284, 0.2955, 0.2478, 0.9084, 0.2477, 0.9517, 0.2386, 0.9246, 0.2419, 0.8897, 0.1379, 0.9455, 0.1361, 0.9423, 0.1359, 0.919, 0.1382, 0.9178, 0.2697, 0.8701, 0.2712, 0.9059, 0.2619, 0.8983, 0.2616, 0.8684, 0.736, 0.4991, 0.738, 0.4579, 0.7588, 0.4193, 0.8064, 0.4563, 0.8069, 0.4883, 0.8002, 0.5186, 0.7674, 0.5346, 0.04827, 0.819, 0.04817, 0.8697, 0.0401, 0.8674, 0.03925, 0.8193, 0.3058, 0.5588, 0.3101, 0.5736, 0.3151, 0.6125, 0.3153, 0.6405, 0.2432, 0.1184, 0.247, 0.08519, 0.2576, 0.04527, 0.2708, 0.01814, 0.3354, 0.8833, 0.3324, 0.8261, 0.3414, 0.8226, 0.3414, 0.867, 0.54, 0.1945, 0.5545, 0.2395, 0.5493, 0.2333, 0.5401, 0.2069, 0.0251, 0.8239, 0.02312, 0.8549, 0.02353, 0.7758, 0.9925, 0.3052, 0.9849, 0.3219, 0.9693, 0.3401, 0.9569, 0.3476, 0.3069, 0.3227, 0.3321, 0.3437, 0.3117, 0.3909, 0.2823, 0.3989, 0.2712, 0.3491, 0.2749, 0.2915, 0.1751, 0.367, 0.1729, 0.4162, 0.1545, 0.4354, 0.1496, 0.3845, 0.1663, 0.3316, 0.351, 0.8732, 0.3444, 0.8706, 0.3446, 0.8137, 0.351, 0.813, 0.3057, 0.2162, 0.3102, 0.2012, 0.326, 0.17, 0.3397, 0.1515, 0.002182, 0.3878, 0.0, 0.3838, 0.002991, 0.3731, 0.01177, 0.3635, 0.2671, 0.5332, 0.2476, 0.5494, 0.2235, 0.5412, 0.2001, 0.5079, 0.246, 0.4893, 0.2814, 0.5051, 0.0537, 0.3381, 0.05856, 0.3332, 0.09148, 0.3282, 0.09762, 0.3313, 0.00197, 0.9809, 0.002162, 0.9164, 0.01033, 0.9437, 0.01057, 0.9805, 0.2191, 0.8132, 0.2186, 0.7768, 0.2277, 0.7758, 0.2271, 0.8268, 0.1587, 0.9156, 0.159, 0.9555, 0.1495, 0.9578, 0.1501, 0.9237, 0.1507, 0.874, 0.1591, 0.8524, 0.8365, 0.3317, 0.8388, 0.38, 0.8177, 0.3502, 0.815, 0.2972, 0.2464, 0.2613, 0.2121, 0.2559, 0.2246, 0.2278, 0.2444, 0.2351, 0.2703, 0.2427, 0.3215, 0.8766, 0.3215, 0.8679, 0.3305, 0.8695, 0.3304, 0.8801, 0.8365, 0.3317, 0.8439, 0.3001, 0.8575, 0.3471, 0.9963, 0.4795, 0.9742, 0.4426, 0.9802, 0.4463, 0.9939, 0.4676, 0.09084, 0.2919, 0.05447, 0.2395, 0.04, 0.1945, 0.04427, 0.1723, 0.05879, 0.1653, 0.09675, 0.1757, 0.1313, 0.1989, 0.1817, 0.2554, 0.1582, 0.297, 0.1466, 0.3388, 0.7979, 0.7672, 0.798, 0.7715, 0.7889, 0.7758, 0.787, 0.773, 0.2395, 0.8185, 0.2386, 0.7832, 0.2474, 0.7758, 0.2476, 0.8112, 0.2576, 0.9009, 0.2574, 0.9128, 0.2486, 0.9086, 0.2486, 0.8991, 0.6773, 0.2995, 0.6748, 0.2744, 0.6943, 0.2552, 0.7268, 0.239, 0.7245, 0.2269, 0.7526, 0.2245, 0.7526, 0.2245, 0.783, 0.2259, 0.7803, 0.2378, 0.7803, 0.2378, 0.783, 0.2259, 0.8123, 0.2517, 0.7674, 0.5346, 0.7767, 0.5517, 0.7476, 0.5501, 0.1584, 0.7836, 0.1593, 0.8143, 0.1591, 0.8524, 0.1503, 0.8224, 0.1503, 0.7947, 0.2734, 0.8151, 0.2814, 0.842, 0.2733, 0.8715, 0.2733, 0.8715, 0.2814, 0.842, 0.282, 0.8997, 0.03578, 0.9382, 0.02736, 0.952, 0.02678, 0.9184, 0.02711, 0.8753, 0.03569, 0.9083, 0.736, 0.4991, 0.7173, 0.5119, 0.6862, 0.4746, 0.738, 0.4579, 0.3114, 0.8404, 0.3201, 0.8275, 0.3195, 0.849, 0.3185, 0.8853, 0.3096, 0.8859, 0.3099, 0.8803, 0.3185, 0.8853, 0.3099, 0.8803, 0.3188, 0.8754, 0.3188, 0.8754, 0.3099, 0.8803, 0.3103, 0.8675, 0.3188, 0.8754, 0.3103, 0.8675, 0.3192, 0.8639, 0.4386, 0.8012, 0.439, 0.8197, 0.4307, 0.8154, 0.43, 0.8058, 0.05197, 0.7891, 0.05996, 0.7975, 0.05172, 0.8184, 0.065, 0.8825, 0.06416, 0.8368, 0.07328, 0.8478, 0.07308, 0.8846, 0.06083, 0.8295, 0.05172, 0.8184, 0.05996, 0.7975, 0.351, 0.813, 0.3446, 0.8137, 0.351, 0.7758, 0.2788, 0.2176, 0.3002, 0.2366, 0.2624, 0.2213, 0.4672, 0.8313, 0.4609, 0.8104, 0.4672, 0.7758, 0.298, 0.8066, 0.298, 0.7919, 0.3067, 0.7879, 0.3064, 0.8151, 0.1976, 0.2468, 0.2044, 0.2321, 0.2246, 0.2278, 0.4855, 0.8014, 0.4919, 0.7758, 0.4919, 0.8155, 0.1752, 0.2751, 0.1817, 0.2554, 0.1976, 0.2468, 0.5, 0.7926, 0.5061, 0.7758, 0.5061, 0.8102, 0.4736, 0.8275, 0.4672, 0.8056, 0.4736, 0.7758, 0.1466, 0.9048, 0.1382, 0.9178, 0.1376, 0.8865, 0.1379, 0.8496, 0.1465, 0.8774, 0.3416, 0.9125, 0.3354, 0.8833, 0.3414, 0.867, 0.739, 0.5594, 0.7155, 0.5501, 0.7019, 0.5329, 0.7233, 0.5419, 0.7476, 0.5501, 0.1764, 0.9716, 0.183, 0.9559, 0.183, 0.9997, 0.2021, 0.5322, 0.181, 0.5192, 0.1772, 0.4968, 0.227, 0.8673, 0.2276, 0.9027, 0.2187, 0.8945, 0.219, 0.8656, 0.1828, 0.8672, 0.1765, 0.865, 0.1826, 0.8258, 0.1826, 0.8258, 0.1765, 0.865, 0.1736, 0.8084, 0.3359, 0.4896, 0.3307, 0.5162, 0.3105, 0.5259, 0.1736, 0.8084, 0.1822, 0.7758, 0.1826, 0.8258, 0.2001, 0.5079, 0.2235, 0.5412, 0.2021, 0.5322, 0.1772, 0.4968, 0.1102, 0.9638, 0.1038, 0.944, 0.1097, 0.9147, 0.7416, 0.3804, 0.7168, 0.3402, 0.7176, 0.3021, 0.7226, 0.2691, 0.7552, 0.2563, 0.815, 0.2972, 0.8177, 0.3502, 0.9259, 0.1207, 0.9253, 0.1411, 0.9186, 0.1694, 0.9108, 0.186, 0.008098, 0.4058, 0.0036, 0.4032, 0.0007127, 0.3948, 0.002182, 0.3878, 0.2476, 0.5494, 0.2671, 0.5332, 0.2765, 0.5508, 0.3669, 0.2768, 0.3578, 0.2857, 0.3938, 0.2262, 0.3909, 0.2364, 0.3676, 0.3889, 0.448, 0.355, 0.4078, 0.3802, 0.3862, 0.3875, 0.2608, 0.8154, 0.2592, 0.7758, 0.2687, 0.7774, 0.2692, 0.8274, 0.2697, 0.8701, 0.2616, 0.8684, 0.6631, 0.4683, 0.6511, 0.4197, 0.6782, 0.434, 0.6862, 0.4746, 0.6844, 0.5078, 0.09867, 0.796, 0.09866, 0.8259, 0.08963, 0.8262, 0.08972, 0.7936, 0.2167, 0.6506, 0.207, 0.6808, 0.1894, 0.7145, 0.1718, 0.7349, 0.2624, 0.2213, 0.3002, 0.2366, 0.2952, 0.254, 0.2703, 0.2427, 0.2444, 0.2351, 0.3397, 0.1515, 0.3545, 0.1266, 0.3775, 0.1019, 0.3982, 0.09003, 0.5081, 0.4058, 0.5036, 0.4032, 0.5007, 0.3948, 0.5022, 0.3879, 0.154, 0.3258, 0.1663, 0.3316, 0.1496, 0.3845, 0.8049, 0.02092, 0.8117, 0.03851, 0.8159, 0.0679, 0.8153, 0.08825, 0.1663, 0.3316, 0.154, 0.3258, 0.1582, 0.297, 0.1752, 0.2751, 0.1847, 0.2874, 0.349, 0.3623, 0.3433, 0.3006, 0.3594, 0.3462, 0.3607, 0.3903, 0.5833, 0.4434, 0.5601, 0.4419, 0.535, 0.4322, 0.5237, 0.4247, 0.4925, 0.3052, 0.4849, 0.3219, 0.4693, 0.3401, 0.448, 0.355, 0.08598, 0.7823, 0.08484, 0.8109, 0.07692, 0.8004, 0.0771, 0.7861, 0.3101, 0.5736, 0.3058, 0.5588, 0.3389, 0.6218, 0.3327, 0.616, 0.2372, 0.1986, 0.2359, 0.1847, 0.2383, 0.1453, 0.2432, 0.1184, 0.1745, 0.53, 0.1676, 0.542, 0.1467, 0.5652, 0.1302, 0.5771, 0.3218, 0.812, 0.3222, 0.7758, 0.3303, 0.7778, 0.3307, 0.8238, 0.3067, 0.7879, 0.3085, 0.7911, 0.3085, 0.8144, 0.3064, 0.8151, 0.04, 0.1945, 0.05447, 0.2395, 0.04932, 0.2333, 0.04012, 0.2069, 0.6439, 0.0417, 0.6428, 0.0383, 0.6506, 0.02961, 0.6534, 0.03143, 0.0525, 0.8662, 0.05172, 0.8184, 0.06083, 0.8295, 0.06057, 0.8685, 0.1627, 0.9516, 0.1627, 0.9425, 0.1716, 0.9441, 0.1715, 0.9556, 0.9091, 0.2592, 0.8498, 0.2935, 0.8666, 0.277, 0.8918, 0.2635, 0.7233, 0.5419, 0.7173, 0.5119, 0.736, 0.4991, 0.7674, 0.5346, 0.7476, 0.5501, 0.7588, 0.4193, 0.7416, 0.3804, 0.8177, 0.3502, 0.8388, 0.38, 0.8341, 0.4361, 0.8064, 0.4563, 0.8123, 0.2517, 0.8313, 0.2689, 0.8439, 0.3001, 0.8365, 0.3317, 0.815, 0.2972, 0.2539, 0.7123, 0.2479, 0.6938, 0.2401, 0.6458, 0.2392, 0.6211, 0.2271, 0.8268, 0.227, 0.8673, 0.219, 0.8656, 0.2191, 0.8132, 0.06047, 0.9315, 0.06087, 0.9718, 0.05227, 0.9716, 0.05231, 0.917, 0.0525, 0.8662, 0.06057, 0.8685, 0.1016, 0.8703, 0.1037, 0.8266, 0.11, 0.8245, 0.1097, 0.8681, 0.7767, 0.5517, 0.7762, 0.558, 0.739, 0.5594, 0.7476, 0.5501, 0.9022, 0.6855, 0.8892, 0.682, 0.8719, 0.6676, 0.8677, 0.6591, 0.01033, 0.9437, 0.002162, 0.9164, 0.01033, 0.884, 0.01033, 0.884, 0.002162, 0.9164, 0.001729, 0.8511, 0.0231, 0.9374, 0.01474, 0.9518, 0.01403, 0.9183, 0.01435, 0.8751, 0.02291, 0.9082, 0.01014, 0.807, 0.001655, 0.8217, 0.001816, 0.7991, 0.01475, 0.9749, 0.01474, 0.9518, 0.02317, 0.9594, 0.02348, 0.9718, 0.01064, 0.7827, 0.001804, 0.786, 0.001919, 0.778, 0.01064, 0.7827, 0.001919, 0.778, 0.01076, 0.7758, 0.06457, 0.7798, 0.07345, 0.7758, 0.07326, 0.7863, 0.06457, 0.7798, 0.07326, 0.7863, 0.06442, 0.7901, 0.06087, 0.7758, 0.05996, 0.7975, 0.05197, 0.7891, 0.05203, 0.7785, 0.06438, 0.8045, 0.07238, 0.8149, 0.06416, 0.8368, 0.4066, 0.8074, 0.4048, 0.8058, 0.4056, 0.7857, 0.4081, 0.7837, 0.2491, 0.8514, 0.2497, 0.8253, 0.2578, 0.8267, 0.2581, 0.8597, 0.07328, 0.8478, 0.06416, 0.8368, 0.07238, 0.8149, 0.183, 0.9229, 0.183, 0.9559, 0.1764, 0.9716, 0.1734, 0.9419, 0.1742, 0.9079, 0.2081, 0.937, 0.2081, 0.8853, 0.2168, 0.8849, 0.2168, 0.9251, 0.01435, 0.8751, 0.02312, 0.8549, 0.02291, 0.9082, 0.7226, 0.2691, 0.7176, 0.3021, 0.6799, 0.3312, 0.6773, 0.2995, 0.6943, 0.2552, 0.7268, 0.239, 0.01474, 0.9518, 0.0231, 0.9374, 0.02317, 0.9594, 0.3103, 0.8675, 0.3114, 0.8404, 0.3195, 0.849, 0.3192, 0.8639, 0.4386, 0.8012, 0.43, 0.8058, 0.4294, 0.7954, 0.4386, 0.8012, 0.4294, 0.7954, 0.4376, 0.7871, 0.4376, 0.7871, 0.4294, 0.7954, 0.4284, 0.7808, 0.4376, 0.7871, 0.4284, 0.7808, 0.4368, 0.7758, 0.427, 0.7991, 0.4252, 0.825, 0.4175, 0.8156, 0.418, 0.8022, 0.2275, 0.9191, 0.2195, 0.9154, 0.2276, 0.9027, 0.3076, 0.4962, 0.3088, 0.465, 0.3364, 0.4393, 0.3557, 0.4294, 0.3512, 0.4629, 0.3359, 0.4896, 0.3105, 0.5259, 0.2187, 0.8945, 0.2276, 0.9027, 0.2195, 0.9154, 0.1935, 0.8544, 0.1857, 0.8737, 0.1848, 0.8148, 0.1837, 0.7758, 0.192, 0.7762, 0.1931, 0.8061, 0.1857, 0.8737, 0.1935, 0.8544, 0.1947, 0.9028, 0.1751, 0.367, 0.2021, 0.3242, 0.2284, 0.2955, 0.2458, 0.3762, 0.2214, 0.4402, 0.1894, 0.4619, 0.1729, 0.4162, 0.1217, 0.9407, 0.1216, 0.9619, 0.1127, 0.9598, 0.1128, 0.9314, 0.3076, 0.4962, 0.3105, 0.5259, 0.2765, 0.5508, 0.2671, 0.5332, 0.2814, 0.5051, 0.4046, 0.8434, 0.3958, 0.8401, 0.4048, 0.8335, 0.4048, 0.8335, 0.3958, 0.8401, 0.3959, 0.8257, 0.4048, 0.8335, 0.3959, 0.8257, 0.4047, 0.8219, 0.07326, 0.7863, 0.07238, 0.8149, 0.06438, 0.8045, 0.06442, 0.7901, 0.4047, 0.8083, 0.3967, 0.7992, 0.4048, 0.7832, 0.6773, 0.2995, 0.6536, 0.3254, 0.6582, 0.297, 0.6748, 0.2744, 0.3956, 0.7758, 0.4048, 0.7832, 0.3967, 0.7992, 0.1772, 0.4968, 0.1613, 0.4701, 0.1545, 0.4354, 0.1729, 0.4162, 0.1894, 0.4619, 0.2001, 0.5079, 0.5419, 0.5693, 0.5463, 0.5494, 0.5578, 0.5257, 0.564, 0.5205, 0.3533, 0.8457, 0.3614, 0.8334, 0.3619, 0.8621, 0.3533, 0.8457, 0.3619, 0.8621, 0.353, 0.871, 0.3916, 0.8379, 0.3824, 0.8479, 0.3828, 0.8317, 0.3923, 0.8003, 0.3834, 0.8038, 0.3836, 0.7921, 0.3923, 0.8003, 0.3836, 0.7921, 0.3924, 0.7856, 0.3924, 0.7856, 0.3836, 0.7921, 0.3837, 0.7784, 0.3924, 0.7856, 0.3837, 0.7784, 0.3925, 0.7758, 0.4392, 0.8151, 0.4401, 0.8027, 0.4492, 0.8002, 0.4479, 0.8181, 0.8057, 0.5585, 0.8102, 0.5738, 0.8152, 0.6136, 0.8153, 0.6405, 0.09866, 0.8259, 0.09854, 0.8755, 0.09047, 0.8735, 0.08963, 0.8262, 0.09854, 0.8755, 0.09824, 0.9329, 0.09017, 0.9197, 0.09047, 0.8735, 0.03985, 0.9183, 0.04795, 0.9334, 0.03879, 0.9752, 0.03879, 0.9752, 0.04795, 0.9334, 0.04, 0.9724, 0.04, 0.9724, 0.04795, 0.9334, 0.04822, 0.9728, 0.3819, 0.8291, 0.3819, 0.8718, 0.3725, 0.8444, 0.3758, 0.8097, 0.1382, 0.8032, 0.1462, 0.8238, 0.1379, 0.8496, 0.1379, 0.8496, 0.1462, 0.8238, 0.1465, 0.8774, 0.2062, 0.9208, 0.198, 0.9302, 0.1972, 0.9058, 0.1974, 0.8702, 0.2061, 0.898, 0.6511, 0.4197, 0.6465, 0.3846, 0.6566, 0.3553, 0.6727, 0.3771, 0.6782, 0.434, 0.1382, 0.9178, 0.1466, 0.9048, 0.1466, 0.9267, 0.1379, 0.9455, 0.1467, 0.9414, 0.1469, 0.9522, 0.1379, 0.9455, 0.1469, 0.9522, 0.138, 0.9575, 0.3304, 0.8801, 0.3214, 0.8843, 0.3215, 0.8766, 0.2486, 0.8991, 0.2487, 0.8845, 0.2577, 0.8868, 0.2576, 0.9009, 0.8123, 0.2517, 0.815, 0.2972, 0.7552, 0.2563, 0.7803, 0.2378, 0.2384, 0.8339, 0.2324, 0.8429, 0.2301, 0.799, 0.2384, 0.7758, 0.1772, 0.4968, 0.181, 0.5192, 0.1565, 0.4738, 0.1613, 0.4701, 0.02731, 0.8144, 0.03537, 0.8424, 0.02711, 0.8753, 0.02711, 0.8753, 0.03537, 0.8424, 0.03569, 0.9083, 0.2978, 0.8284, 0.3064, 0.8151, 0.3065, 0.8468, 0.3055, 0.8834, 0.2975, 0.8557, 0.1102, 0.9638, 0.1109, 1.0, 0.1013, 0.9727, 0.1038, 0.944, 0.02736, 0.952, 0.03578, 0.9382, 0.03578, 0.9597, 0.3117, 0.3909, 0.3364, 0.4393, 0.3088, 0.465, 0.3076, 0.4962, 0.2814, 0.5051, 0.246, 0.4893, 0.2823, 0.3989, 0.4275, 0.7846, 0.419, 0.7774, 0.4279, 0.7758, 0.419, 0.7774, 0.4275, 0.7846, 0.4185, 0.7903, 0.4185, 0.7903, 0.4275, 0.7846, 0.427, 0.7991, 0.4185, 0.7903, 0.427, 0.7991, 0.418, 0.8022, 0.1254, 0.7758, 0.1333, 0.7841, 0.125, 0.805, 0.125, 0.805, 0.1333, 0.7841, 0.1341, 0.816, 0.04817, 0.8697, 0.04795, 0.9334, 0.03985, 0.9183, 0.0401, 0.8674, 0.7767, 0.5517, 0.7674, 0.5346, 0.8002, 0.5186, 0.8123, 0.5295, 0.2749, 0.2915, 0.2464, 0.2613, 0.2703, 0.2427, 0.2952, 0.254, 0.3195, 0.282, 0.3069, 0.3227, 0.1975, 0.814, 0.2056, 0.8407, 0.1974, 0.8702, 0.1974, 0.8702, 0.2056, 0.8407, 0.2061, 0.898, 0.3948, 0.5498, 0.4086, 0.5762, 0.4212, 0.6147, 0.4259, 0.6479, 0.4081, 0.7837, 0.4167, 0.7758, 0.416, 0.7917, 0.1466, 0.9267, 0.1467, 0.9414, 0.1379, 0.9455, 0.1382, 0.9178, 0.08598, 0.7823, 0.0771, 0.7861, 0.07743, 0.7758, 0.4143, 0.8298, 0.4059, 0.822, 0.415, 0.8163, 0.415, 0.8163, 0.4059, 0.822, 0.4066, 0.8074, 0.415, 0.8163, 0.4066, 0.8074, 0.4155, 0.8045, 0.3959, 0.8257, 0.3967, 0.7992, 0.4047, 0.8083, 0.4047, 0.8219, 0.07692, 0.8004, 0.08484, 0.8109, 0.0766, 0.8328, 0.0766, 0.8328, 0.08484, 0.8109, 0.08572, 0.8439, 0.1341, 0.816, 0.1338, 0.8549, 0.1257, 0.8527, 0.125, 0.805, 0.8364, 0.4901, 0.8069, 0.4883, 0.8064, 0.4563, 0.8341, 0.4361, 0.8564, 0.4296, 0.8518, 0.4632, 0.206, 0.7758, 0.2056, 0.8407, 0.1975, 0.814, 0.1974, 0.7762, 0.1631, 0.8034, 0.1712, 0.8247, 0.163, 0.8511, 0.163, 0.8511, 0.1712, 0.8247, 0.1716, 0.8796, 0.163, 0.8511, 0.1716, 0.8796, 0.1627, 0.8887, 0.349, 0.3623, 0.3607, 0.3903, 0.3557, 0.4294, 0.3364, 0.4393, 0.3117, 0.3909, 0.3321, 0.3437, 0.7168, 0.3402, 0.6727, 0.3771, 0.6799, 0.3312, 0.7176, 0.3021, 0.8364, 0.4901, 0.8123, 0.5295, 0.8002, 0.5186, 0.8069, 0.4883, 0.1953, 0.9435, 0.1953, 0.9506, 0.1864, 0.9504, 0.1863, 0.9424, 0.4525, 0.7758, 0.4609, 0.7805, 0.4517, 0.7855, 0.4517, 0.7855, 0.4609, 0.7805, 0.4602, 0.7951, 0.4517, 0.7855, 0.4602, 0.7951, 0.4511, 0.7972, 0.1503, 0.7758, 0.1584, 0.7836, 0.1503, 0.7947, 0.3103, 0.8675, 0.3085, 0.8644, 0.3091, 0.8412, 0.3114, 0.8404, 0.1627, 0.9271, 0.1615, 0.9073, 0.1627, 0.8887, 0.1716, 0.8796, 0.1717, 0.9074, 0.1716, 0.9295, 0.1503, 0.8224, 0.1591, 0.8524, 0.1507, 0.874, 0.1016, 0.8703, 0.1097, 0.8681, 0.1097, 0.9147, 0.1038, 0.944, 0.1004, 0.9099, 0.2214, 0.4402, 0.246, 0.4893, 0.2001, 0.5079, 0.1894, 0.4619, 0.3578, 0.2857, 0.3669, 0.2768, 0.3912, 0.2637, 0.4092, 0.2595, 0.1121, 0.7758, 0.1215, 0.7778, 0.1131, 0.8167, 0.1215, 0.7778, 0.1212, 0.845, 0.1131, 0.8167, 0.1131, 0.8167, 0.1212, 0.845, 0.1131, 0.878, 0.1131, 0.878, 0.1212, 0.845, 0.1217, 0.911, 0.1131, 0.878, 0.1217, 0.911, 0.1128, 0.9314, 0.1217, 0.911, 0.1217, 0.9407, 0.1128, 0.9314, 0.3828, 0.8317, 0.3832, 0.8163, 0.3921, 0.8183, 0.3916, 0.8379, 0.4409, 0.7911, 0.4492, 0.8002, 0.4401, 0.8027, 0.4492, 0.8002, 0.4409, 0.7911, 0.4501, 0.7856, 0.4501, 0.7856, 0.4409, 0.7911, 0.4417, 0.7773, 0.4501, 0.7856, 0.4417, 0.7773, 0.4505, 0.7758, 0.5588, 0.1653, 0.572, 0.163, 0.5912, 0.1693, 0.6029, 0.1787, 0.2505, 0.7919, 0.2505, 0.7758, 0.2591, 0.7758, 0.2585, 0.7993, 0.2578, 0.8267, 0.2497, 0.8253, 0.09017, 0.9197, 0.09824, 0.9329, 0.08901, 0.9681, 0.08901, 0.9681, 0.09824, 0.9329, 0.09023, 0.966, 0.09023, 0.966, 0.09824, 0.9329, 0.09851, 0.9663, 0.6397, 0.7174, 0.6364, 0.697, 0.6377, 0.6676, 0.6421, 0.6483, 0.2935, 0.8025, 0.2852, 0.8215, 0.2844, 0.7758, 0.001655, 0.8217, 0.01014, 0.807, 0.01064, 0.841, 0.01033, 0.884, 0.001729, 0.8511, 0.3064, 0.8151, 0.2978, 0.8284, 0.298, 0.8066, 0.03578, 0.9597, 0.03589, 0.9718, 0.0271, 0.9749, 0.02736, 0.952, 0.3956, 0.8487, 0.3958, 0.8401, 0.4046, 0.8434, 0.4045, 0.8497, 0.2486, 0.9086, 0.2574, 0.9128, 0.2485, 0.9189, 0.2977, 0.781, 0.3065, 0.7758, 0.3067, 0.7879, 0.2977, 0.781, 0.3067, 0.7879, 0.298, 0.7919, 0.1716, 0.9295, 0.1716, 0.9441, 0.1627, 0.9425, 0.1627, 0.9271, 0.8677, 0.6591, 0.8719, 0.6676, 0.8448, 0.6346, 0.8389, 0.6218, 0.08572, 0.8439, 0.0856, 0.8808, 0.07752, 0.8787, 0.0766, 0.8328, 0.4602, 0.7951, 0.4582, 0.8208, 0.4505, 0.8108, 0.4511, 0.7972, 0.2292, 0.8941, 0.2383, 0.8709, 0.2384, 0.9307, 0.2324, 0.9277, 0.6273, 0.3298, 0.589, 0.3312, 0.5998, 0.328, 0.2863, 0.856, 0.2837, 0.8418, 0.2852, 0.8215, 0.5751, 0.3301, 0.589, 0.3312, 0.5475, 0.3407, 0.5751, 0.3301, 0.5475, 0.3407, 0.5404, 0.34, 0.2978, 0.8284, 0.296, 0.8082, 0.298, 0.8066, 0.2497, 0.8253, 0.2481, 0.8078, 0.2505, 0.7919, 0.6014, 0.4471, 0.5833, 0.4434, 0.6273, 0.4449, 0.6273, 0.3298, 0.6466, 0.3388, 0.589, 0.3312, 0.6566, 0.3553, 0.6536, 0.3254, 0.6773, 0.2995, 0.6799, 0.3312, 0.6727, 0.3771, 0.5095, 0.3623, 0.5118, 0.3635, 0.503, 0.3731, 0.6505, 0.1708, 0.6417, 0.1377, 0.637, 0.09868, 0.6384, 0.06347, 0.5, 0.3838, 0.5022, 0.3879, 0.5007, 0.3948, 0.9882, 0.263, 0.993, 0.2635, 0.9973, 0.2703, 0.9972, 0.2776, 0.5036, 0.4032, 0.5081, 0.4058, 0.5107, 0.4141, 0.5107, 0.4141, 0.5081, 0.4058, 0.5237, 0.4247, 0.5833, 0.4434, 0.6466, 0.4365, 0.6273, 0.4449, 0.4401, 0.8027, 0.439, 0.794, 0.4409, 0.7911, 0.09866, 0.8259, 0.1002, 0.835, 0.09854, 0.8755, 0.1215, 0.7778, 0.1234, 0.823, 0.1212, 0.845, 0.6307, 0.1949, 0.6423, 0.2096, 0.6029, 0.1787, 0.1212, 0.845, 0.1234, 0.8907, 0.1217, 0.911, 0.572, 0.163, 0.5588, 0.1653, 0.5573, 0.1624, 0.09844, 0.7758, 0.1004, 0.7848, 0.09867, 0.796, 0.09854, 0.8755, 0.1004, 0.9071, 0.09824, 0.9329, 0.6048, 0.3101, 0.5909, 0.2919, 0.6273, 0.3298, 0.6678, 0.233, 0.6809, 0.2565, 0.6423, 0.2096, 0.6681, 0.03761, 0.6799, 0.04667, 0.6939, 0.06787, 0.7005, 0.08553, 0.5573, 0.1624, 0.5588, 0.1653, 0.548, 0.166, 0.548, 0.166, 0.5588, 0.1653, 0.5443, 0.1723, 0.5416, 0.1727, 0.5443, 0.1723, 0.54, 0.1945, 0.5416, 0.1727, 0.54, 0.1945, 0.5378, 0.1862, 0.5545, 0.2395, 0.5909, 0.2919, 0.5719, 0.2714, 0.5909, 0.2919, 0.6466, 0.3388, 0.6273, 0.3298, 0.4368, 0.7758, 0.439, 0.784, 0.4376, 0.7871, 0.5456, 0.6074, 0.5629, 0.6107, 0.564, 0.6137, 0.02312, 0.8549, 0.02478, 0.8978, 0.02291, 0.9082, 0.0231, 0.9374, 0.0251, 0.9565, 0.02317, 0.9594, 0.5456, 0.6074, 0.548, 0.6054, 0.5629, 0.6107, 0.564, 0.6137, 0.5629, 0.6107, 0.5857, 0.6078, 0.219, 0.8656, 0.217, 0.8352, 0.2191, 0.8132, 0.6463, 0.5655, 0.6302, 0.5771, 0.6678, 0.5418, 0.6273, 0.4449, 0.6466, 0.4365, 0.601, 0.4728, 0.583, 0.4892, 0.601, 0.4728, 0.564, 0.5205, 0.3633, 0.8126, 0.3624, 0.7761, 0.371, 0.7758, 0.3725, 0.8237, 0.3725, 0.8655, 0.3644, 0.8643, 0.5396, 0.57, 0.5419, 0.5693, 0.5379, 0.5847, 0.5379, 0.5847, 0.5419, 0.5693, 0.5401, 0.5926, 0.2852, 0.8215, 0.2935, 0.8025, 0.2947, 0.8569, 0.2948, 0.895, 0.2865, 0.896, 0.2863, 0.856, 0.6302, 0.5771, 0.6809, 0.5191, 0.6678, 0.5418, 0.1716, 0.9441, 0.1732, 0.951, 0.1715, 0.9556, 0.4602, 0.7951, 0.4609, 0.8181, 0.4582, 0.8208, 0.1715, 0.7758, 0.1734, 0.8099, 0.1712, 0.8247, 0.7181, 0.1224, 0.7227, 0.1443, 0.7005, 0.08553, 0.1712, 0.8247, 0.1734, 0.8637, 0.1716, 0.8796, 0.6799, 0.04667, 0.6681, 0.03761, 0.6678, 0.03388, 0.6428, 0.0383, 0.6439, 0.0417, 0.6384, 0.06347, 0.1584, 0.7836, 0.1609, 0.7839, 0.1593, 0.8143, 0.1591, 0.8524, 0.1609, 0.888, 0.1587, 0.9156, 0.6558, 0.1976, 0.6505, 0.1708, 0.6678, 0.233, 0.736, 0.1852, 0.7387, 0.2154, 0.7227, 0.1443, 0.6678, 0.03388, 0.6681, 0.03761, 0.6587, 0.0293, 0.6587, 0.0293, 0.6681, 0.03761, 0.6534, 0.03143, 0.06824, 0.5131, 0.07065, 0.5049, 0.09657, 0.4733, 0.1028, 0.4709, 0.9972, 0.2776, 1.0, 0.2806, 0.9991, 0.2921, 0.9925, 0.3052, 0.6505, 0.1708, 0.6809, 0.2565, 0.6678, 0.233, 0.3192, 0.8639, 0.3206, 0.8715, 0.3188, 0.8754, 0.06087, 0.7758, 0.06256, 0.7974, 0.05996, 0.7975, 0.282, 0.777, 0.2837, 0.8196, 0.2814, 0.842, 0.6486, 0.6037, 0.6563, 0.584, 0.6421, 0.6483, 0.2814, 0.842, 0.2837, 0.8811, 0.282, 0.8997, 0.6364, 0.697, 0.6397, 0.7174, 0.638, 0.7199, 0.6561, 0.7464, 0.6575, 0.7427, 0.6719, 0.7349, 0.05996, 0.7975, 0.06256, 0.7974, 0.06083, 0.8295, 0.06057, 0.8685, 0.06256, 0.9042, 0.06047, 0.9315, 0.7262, 0.6274, 0.7167, 0.6506, 0.7359, 0.5897, 0.6678, 0.5418, 0.6809, 0.5191, 0.6563, 0.584, 0.774, 0.7608, 0.764, 0.7463, 0.7548, 0.7205, 0.7517, 0.7007, 0.638, 0.7199, 0.6397, 0.7174, 0.6417, 0.7336, 0.6417, 0.7336, 0.6397, 0.7174, 0.6463, 0.7385, 0.5022, 0.3879, 0.5, 0.3838, 0.503, 0.3731, 0.5118, 0.3635, 0.7167, 0.6506, 0.739, 0.5594, 0.7359, 0.5897, 0.4155, 0.8045, 0.4167, 0.8132, 0.415, 0.8163, 0.08598, 0.7823, 0.08751, 0.8091, 0.08484, 0.8109, 0.206, 0.7758, 0.2078, 0.8183, 0.2056, 0.8407, 0.8172, 0.1339, 0.8134, 0.1562, 0.8153, 0.08825, 0.2056, 0.8407, 0.2078, 0.8795, 0.2061, 0.898, 0.8117, 0.03851, 0.8049, 0.02092, 0.8059, 0.01763, 0.08598, 0.7823, 0.08785, 0.786, 0.08751, 0.8091, 0.08484, 0.8109, 0.08751, 0.8091, 0.08572, 0.8439, 0.0856, 0.8808, 0.08785, 0.9107, 0.08588, 0.9354, 0.7382, 0.1454, 0.7432, 0.1184, 0.736, 0.1852, 0.8101, 0.2016, 0.8017, 0.2295, 0.8134, 0.1562, 0.2021, 0.3242, 0.1751, 0.367, 0.1663, 0.3316, 0.1847, 0.2874, 0.8059, 0.01763, 0.8049, 0.02092, 0.7999, 0.006256, 0.7999, 0.006256, 0.8049, 0.02092, 0.7947, 0.003581, 0.3324, 0.7813, 0.3416, 0.7758, 0.3414, 0.8226, 0.3324, 0.8261, 0.8153, 0.6405, 0.8176, 0.676, 0.8149, 0.7155, 0.8072, 0.7487, 0.7432, 0.1184, 0.7387, 0.2154, 0.736, 0.1852, 0.07497, 0.813, 0.07238, 0.8149, 0.07326, 0.7863, 0.787, 0.773, 0.7889, 0.7758, 0.7814, 0.7727, 0.00197, 0.9809, 3.357e-05, 0.9372, 0.002162, 0.9164, 0.7415, 0.6577, 0.7411, 0.6347, 0.7517, 0.7007, 0.002162, 0.9164, 0.0, 0.8709, 0.001729, 0.8511, 0.764, 0.7463, 0.774, 0.7608, 0.7734, 0.7642, 0.07326, 0.7863, 0.07511, 0.7899, 0.07497, 0.813, 0.07238, 0.8149, 0.07497, 0.813, 0.07328, 0.8478, 0.07308, 0.8846, 0.07511, 0.9143, 0.07306, 0.9379, 0.03589, 0.7758, 0.03537, 0.8424, 0.02731, 0.8144, 0.02735, 0.7763, 0.7359, 0.5897, 0.739, 0.5594, 0.7411, 0.6347, 0.3215, 0.8679, 0.3216, 0.8526, 0.3305, 0.8551, 0.3305, 0.8695, 0.7734, 0.7642, 0.774, 0.7608, 0.7814, 0.7727, 0.7814, 0.7727, 0.774, 0.7608, 0.787, 0.773, 0.8947, 0.5501, 0.9091, 0.5781, 0.9208, 0.6135, 0.9259, 0.6479, 0.8153, 0.6405, 0.8072, 0.7487, 0.7979, 0.7672, 0.787, 0.773, 0.774, 0.7608, 0.7517, 0.7007, 0.7411, 0.6347, 0.739, 0.5594, 0.7762, 0.558, 0.8019, 0.5451, 0.8307, 0.5162, 0.8492, 0.4824, 0.8947, 0.5501, 0.9259, 0.6479, 0.9246, 0.6711, 0.9175, 0.685, 0.9022, 0.6855, 0.8677, 0.6591, 0.8389, 0.6218, 0.8057, 0.5585, 0.9268, 0.1042, 0.9233, 0.0976, 0.9234, 0.09348, 0.427, 0.7991, 0.4279, 0.8221, 0.4252, 0.825, 0.03589, 0.7758, 0.03764, 0.8207, 0.03537, 0.8424, 0.8964, 0.226, 0.8854, 0.2415, 0.9108, 0.186, 0.03537, 0.8424, 0.03749, 0.8881, 0.03569, 0.9083, 0.03578, 0.9382, 0.03764, 0.9566, 0.03578, 0.9597, 0.9153, 0.08573, 0.9133, 0.08868, 0.8982, 0.09003, 0.1333, 0.7841, 0.1359, 0.784, 0.1341, 0.816, 0.1338, 0.8549, 0.1359, 0.8906, 0.1339, 0.9186, 0.826, 0.1701, 0.8397, 0.1515, 0.8101, 0.2016, 0.8666, 0.277, 0.8498, 0.2935, 0.8854, 0.2415, 0.9278, 0.1188, 0.9259, 0.1207, 0.9268, 0.1042, 0.9268, 0.1042, 0.9259, 0.1207, 0.9233, 0.0976, 0.1018, 0.7834, 0.1109, 0.7758, 0.11, 0.8245, 0.1037, 0.8266, 0.7233, 0.5419, 0.7019, 0.5329, 0.6844, 0.5078, 0.6862, 0.4746, 0.7173, 0.5119, 0.8397, 0.1515, 0.8017, 0.2295, 0.8101, 0.2016, 0.9127, 0.6894, 0.9175, 0.685, 0.9201, 0.6858, 0.3959, 0.8257, 0.3941, 0.8024, 0.3967, 0.7992, 0.8102, 0.5738, 0.8057, 0.5585, 0.8223, 0.5979, 0.1931, 0.8061, 0.1953, 0.8388, 0.1935, 0.8544, 0.8892, 0.682, 0.9022, 0.6855, 0.9032, 0.6889, 0.9262, 0.6746, 0.9246, 0.6711, 0.9259, 0.6479, 0.9276, 0.6457, 0.9259, 0.6479, 0.9208, 0.6135, 0.2616, 0.8684, 0.2591, 0.8375, 0.2608, 0.8154, 0.8851, 0.5276, 0.8947, 0.5501, 0.8654, 0.4966, 0.8223, 0.5979, 0.8057, 0.5585, 0.8389, 0.6218, 0.9032, 0.6889, 0.9022, 0.6855, 0.9127, 0.6894, 0.9127, 0.6894, 0.9022, 0.6855, 0.9175, 0.685, 0.4133, 0.08869, 0.4153, 0.08573, 0.4234, 0.09346, 0.4233, 0.09761, 0.9453, 0.5222, 0.9519, 0.5259, 0.9174, 0.5206, 0.908, 0.5148, 0.8492, 0.4824, 0.8654, 0.4966, 0.8947, 0.5501, 0.1468, 0.7766, 0.1484, 0.8074, 0.1462, 0.8238, 0.9307, 0.3693, 0.9143, 0.3743, 0.9569, 0.3476, 0.1462, 0.8238, 0.1483, 0.8618, 0.1465, 0.8774, 0.1466, 0.9048, 0.1484, 0.925, 0.1466, 0.9267, 0.3644, 0.8643, 0.3619, 0.8343, 0.3633, 0.8126, 0.2284, 0.2955, 0.2464, 0.2613, 0.2749, 0.2915, 0.2712, 0.3491, 0.2458, 0.3762, 0.8878, 0.3875, 0.8677, 0.3873, 0.9143, 0.3743, 0.1863, 0.9424, 0.1849, 0.9278, 0.1859, 0.9118, 0.1951, 0.9275, 0.1953, 0.9435, 0.9949, 0.3052, 0.9925, 0.3052, 0.9991, 0.2921, 0.7432, 0.1184, 0.7475, 0.08332, 0.7573, 0.0466, 0.7708, 0.01814, 1.0, 0.2806, 0.9972, 0.2776, 0.9973, 0.2703, 0.993, 0.2635, 0.9882, 0.263, 0.9842, 0.2562, 0.9842, 0.2562, 0.9882, 0.263, 0.9698, 0.2515, 0.3834, 0.8038, 0.3819, 0.7952, 0.3836, 0.7921, 0.04827, 0.819, 0.0498, 0.829, 0.04817, 0.8697, 0.8856, 0.5084, 0.908, 0.5148, 0.9174, 0.5206, 0.02312, 0.8549, 0.01435, 0.8751, 0.01472, 0.8142, 0.01494, 0.7762, 0.02353, 0.7758, 0.9714, 0.5235, 0.9837, 0.5157, 0.9856, 0.5178, 0.04813, 0.7758, 0.05009, 0.7837, 0.04831, 0.7915, 0.04817, 0.8697, 0.05009, 0.9054, 0.04795, 0.9334, 0.913, 0.3966, 0.9297, 0.408, 0.8878, 0.3875, 0.8654, 0.4966, 0.8492, 0.4824, 0.8856, 0.5084, 0.8856, 0.5084, 0.8492, 0.4824, 0.908, 0.5148, 0.8397, 0.1515, 0.8556, 0.1255, 0.8767, 0.1028, 0.8982, 0.09003, 0.9856, 0.5178, 0.9837, 0.5157, 0.9938, 0.5103, 0.9938, 0.5103, 0.9837, 0.5157, 0.9963, 0.5026, 0.9988, 0.5011, 0.9963, 0.5026, 0.9963, 0.4795, 0.9988, 0.5011, 0.9963, 0.4795, 1.0, 0.4865, 0.9742, 0.4426, 0.9297, 0.408, 0.9517, 0.4195, 0.9297, 0.408, 0.8677, 0.3873, 0.8878, 0.3875, 0.2576, 0.9009, 0.2591, 0.9091, 0.2574, 0.9128, 0.1676, 0.542, 0.1745, 0.53, 0.151, 0.6023, 0.1519, 0.5912, 0.3327, 0.616, 0.3389, 0.6218, 0.3567, 0.6509, 0.3567, 0.6509, 0.3389, 0.6218, 0.3677, 0.6591, 0.3567, 0.6509, 0.3677, 0.6591, 0.3832, 0.6779, 0.3832, 0.6779, 0.4022, 0.6855, 0.4032, 0.6889, 0.3064, 0.8151, 0.3085, 0.8144, 0.3065, 0.8468, 0.2935, 0.8025, 0.296, 0.8333, 0.2947, 0.8569, 0.385, 0.5275, 0.3948, 0.5498, 0.3653, 0.4967, 0.2947, 0.8569, 0.296, 0.8979, 0.2948, 0.895, 0.3832, 0.6779, 0.3677, 0.6591, 0.4022, 0.6855, 0.4032, 0.6889, 0.4022, 0.6855, 0.4127, 0.6894, 0.4127, 0.6894, 0.4022, 0.6855, 0.4174, 0.685, 0.3201, 0.8275, 0.3114, 0.8404, 0.3115, 0.8101, 0.3125, 0.7758, 0.3206, 0.8022, 0.3492, 0.4824, 0.3653, 0.4967, 0.3948, 0.5498, 0.4992, 0.7854, 0.4976, 0.7799, 0.4992, 0.7758, 0.1128, 0.9314, 0.1112, 0.9213, 0.1131, 0.878, 0.3653, 0.4967, 0.408, 0.5148, 0.4007, 0.515, 0.09017, 0.9197, 0.08808, 0.9088, 0.09047, 0.8735, 0.4332, 0.5244, 0.408, 0.5148, 0.4453, 0.5222, 0.09047, 0.8735, 0.088, 0.8549, 0.08963, 0.8262, 0.08963, 0.8262, 0.08785, 0.7961, 0.08972, 0.7936, 0.4492, 0.8002, 0.4505, 0.8069, 0.4479, 0.8181, 0.1131, 0.878, 0.1109, 0.8447, 0.1131, 0.8167, 0.413, 0.3966, 0.4297, 0.408, 0.3862, 0.3875, 0.3653, 0.4967, 0.3492, 0.4824, 0.408, 0.5148, 0.465, 0.525, 0.4453, 0.5222, 0.4837, 0.5157, 0.4857, 0.5178, 0.4837, 0.5157, 0.4938, 0.5103, 0.4938, 0.5103, 0.4837, 0.5157, 0.4963, 0.5026, 0.4988, 0.5011, 0.4963, 0.5026, 0.4963, 0.4795, 0.4988, 0.5011, 0.4963, 0.4795, 0.5, 0.4865, 0.4742, 0.4426, 0.4297, 0.408, 0.4506, 0.4184, 0.3676, 0.3889, 0.3862, 0.3875, 0.4297, 0.408, 0.2392, 0.6211, 0.2359, 0.5887, 0.239, 0.5594, 0.2277, 0.7758, 0.2292, 0.8042, 0.2271, 0.8268, 0.227, 0.8673, 0.2292, 0.8812, 0.2276, 0.9027, 0.43, 0.8058, 0.4279, 0.7979, 0.4294, 0.7954, 0.5118, 0.3635, 0.5221, 0.3506, 0.5404, 0.34, 0.5475, 0.3407, 0.2295, 0.9572, 0.2324, 0.9277, 0.2384, 0.9307, 0.2384, 0.9634, 0.261, 0.7393, 0.274, 0.7608, 0.2736, 0.7644, 0.01474, 0.9518, 0.01259, 0.9509, 0.01403, 0.9183, 0.01435, 0.8751, 0.01248, 0.8421, 0.01472, 0.8142, 0.2539, 0.7123, 0.274, 0.7608, 0.261, 0.7393, 0.2736, 0.7644, 0.274, 0.7608, 0.2814, 0.7727, 0.2814, 0.7727, 0.274, 0.7608, 0.287, 0.773, 0.1302, 0.5771, 0.1114, 0.5945, 0.08479, 0.6082, 0.06283, 0.6107, 0.3948, 0.5498, 0.4259, 0.6479, 0.4246, 0.6711, 0.4174, 0.685, 0.4022, 0.6855, 0.3677, 0.6591, 0.3389, 0.6218, 0.3058, 0.5588, 0.3153, 0.6405, 0.3072, 0.7487, 0.2979, 0.7672, 0.287, 0.773, 0.274, 0.7608, 0.2539, 0.7123, 0.2392, 0.6211, 0.239, 0.5594, 0.2762, 0.558, 0.3019, 0.5452, 0.3307, 0.5162, 0.3492, 0.4824, 0.4078, 0.3802, 0.448, 0.355, 0.4386, 0.3642, 0.1507, 0.874, 0.1484, 0.8578, 0.1503, 0.8224, 0.4849, 0.3219, 0.4925, 0.3052, 0.4949, 0.3052, 0.163, 0.8511, 0.1609, 0.826, 0.1631, 0.8034, 0.001816, 0.7991, 0.001804, 0.786, 0.01064, 0.7827, 0.01014, 0.807, 0.6302, 0.5771, 0.6101, 0.5951, 0.5857, 0.6078, 0.5629, 0.6107, 0.2487, 0.8845, 0.2478, 0.866, 0.2491, 0.8514, 0.2581, 0.8597, 0.2577, 0.8868, 0.4949, 0.3052, 0.4925, 0.3052, 0.4991, 0.2921, 0.7167, 0.6506, 0.7061, 0.6824, 0.69, 0.7134, 0.6719, 0.7349, 0.5, 0.2806, 0.4972, 0.2776, 0.4973, 0.2703, 0.493, 0.2635, 0.4882, 0.263, 0.4842, 0.2562, 0.4842, 0.2562, 0.4882, 0.263, 0.4711, 0.252, 0.1765, 0.865, 0.1828, 0.8672, 0.183, 0.9229, 0.1742, 0.9079, 0.4882, 0.263, 0.4972, 0.2776, 0.4925, 0.3052, 0.448, 0.355, 0.3676, 0.3889, 0.3647, 0.3447, 0.3498, 0.2938, 0.3346, 0.2638, 0.302, 0.2297, 0.2788, 0.2176, 0.239, 0.2153, 0.2432, 0.1184, 0.2708, 0.01814, 0.2831, 0.004391, 0.2947, 0.003586, 0.3049, 0.02093, 0.3145, 0.0784, 0.315, 0.1364, 0.3057, 0.2162, 0.3397, 0.1515, 0.3982, 0.09003, 0.4133, 0.08869, 0.4233, 0.09761, 0.4259, 0.1207, 0.4136, 0.1771, 0.3938, 0.2262, 0.3578, 0.2857, 0.4092, 0.2595, 0.4711, 0.252, 0.1417, 0.7336, 0.1463, 0.7385, 0.1469, 0.7425, 0.01064, 0.7827, 0.01248, 0.7868, 0.01239, 0.8076, 0.01014, 0.807, 0.1715, 0.7758, 0.1712, 0.8247, 0.1631, 0.8034, 0.1629, 0.7762, 0.05231, 0.917, 0.05023, 0.9062, 0.0525, 0.8662, 0.1412, 0.6394, 0.151, 0.6023, 0.141, 0.658, 0.0525, 0.8662, 0.05009, 0.8487, 0.05172, 0.8184, 0.1363, 0.6876, 0.1396, 0.7174, 0.138, 0.7201, 0.3114, 0.8404, 0.3091, 0.8412, 0.3115, 0.8101, 0.2733, 0.8715, 0.2712, 0.84, 0.2734, 0.8151, 0.2264, 0.6268, 0.2167, 0.6506, 0.2359, 0.5887, 0.1363, 0.6876, 0.141, 0.658, 0.1396, 0.7174, 0.138, 0.7201, 0.1396, 0.7174, 0.1417, 0.7336, 0.1417, 0.7336, 0.1396, 0.7174, 0.1463, 0.7385, 0.9133, 0.08868, 0.9153, 0.08573, 0.9234, 0.09348, 0.9233, 0.0976, 0.239, 0.5594, 0.2359, 0.5887, 0.2167, 0.6506, 0.0771, 0.7861, 0.07575, 0.7799, 0.07743, 0.7758, 0.1339, 0.9186, 0.1346, 0.9583, 0.126, 0.958, 0.1257, 0.9035, 0.1257, 0.8527, 0.1338, 0.8549, 0.2837, 0.0002443, 0.2831, 0.004391, 0.2708, 0.01814, 0.2695, 0.01635, 0.07765, 0.9227, 0.07555, 0.9121, 0.07752, 0.8787, 0.41, 0.1949, 0.3938, 0.2262, 0.4136, 0.1771, 0.07752, 0.8787, 0.07511, 0.8604, 0.0766, 0.8328, 0.0766, 0.8328, 0.07515, 0.8025, 0.07692, 0.8004, 0.3973, 0.0875, 0.3982, 0.09003, 0.3775, 0.1019, 0.1974, 0.8702, 0.1953, 0.8388, 0.1975, 0.814, 0.4236, 0.1507, 0.4136, 0.1771, 0.4259, 0.1207, 0.4279, 0.1188, 0.4259, 0.1207, 0.4268, 0.1042, 0.4268, 0.1042, 0.4259, 0.1207, 0.4233, 0.09761, 0.04801, 0.6054, 0.04556, 0.6074, 0.03918, 0.5964, 0.04006, 0.5925, 0.1505, 0.1708, 0.1419, 0.1397, 0.1369, 0.09732, 0.1384, 0.06348, 0.7526, 0.2245, 0.7803, 0.2378, 0.7552, 0.2563, 0.7226, 0.2691, 0.7268, 0.239, 0.2981, 0.7714, 0.2979, 0.7672, 0.3072, 0.7487, 0.3088, 0.7497, 0.06292, 0.7839, 0.06457, 0.7798, 0.06442, 0.7901, 0.1274, 0.4448, 0.1028, 0.4709, 0.09657, 0.4733, 0.065, 0.8825, 0.06258, 0.8735, 0.06416, 0.8368, 0.06416, 0.8368, 0.06256, 0.8066, 0.06438, 0.8045, 0.01014, 0.807, 0.01239, 0.8076, 0.01064, 0.841, 0.01033, 0.884, 0.01248, 0.9163, 0.01033, 0.9437, 0.2395, 0.8185, 0.2476, 0.8112, 0.2478, 0.8563, 0.2384, 0.8568, 0.1274, 0.4448, 0.1466, 0.4365, 0.1028, 0.4709, 0.04954, 0.5415, 0.06824, 0.5131, 0.04187, 0.5693, 0.03958, 0.5702, 0.04187, 0.5693, 0.03791, 0.5846, 0.03791, 0.5846, 0.04187, 0.5693, 0.04006, 0.5925, 0.4092, 0.2595, 0.4304, 0.2508, 0.4584, 0.2492, 0.4711, 0.252, 0.1847, 0.2874, 0.1752, 0.2751, 0.1976, 0.2468, 0.2246, 0.2278, 0.2121, 0.2559, 0.1302, 0.5771, 0.06283, 0.6107, 0.04801, 0.6054, 0.04006, 0.5925, 0.04187, 0.5693, 0.06824, 0.5131, 0.1028, 0.4709, 0.1466, 0.4365, 0.1565, 0.4738, 0.181, 0.5192, 0.2155, 0.5501, 0.239, 0.5594, 0.2167, 0.6506, 0.1718, 0.7349, 0.1575, 0.7427, 0.1463, 0.7385, 0.1396, 0.7174, 0.141, 0.658, 0.151, 0.6023, 0.1745, 0.53, 0.3102, 0.2012, 0.3057, 0.2162, 0.315, 0.1364, 0.3162, 0.1473, 0.4167, 0.7936, 0.4185, 0.7903, 0.418, 0.8022, 0.1257, 0.9035, 0.1236, 0.8928, 0.1257, 0.8527, 0.3177, 0.09648, 0.315, 0.1364, 0.3145, 0.0784, 0.1257, 0.8527, 0.1234, 0.8352, 0.125, 0.805, 0.3135, 0.04803, 0.3049, 0.02093, 0.3059, 0.01763, 0.02736, 0.952, 0.02517, 0.951, 0.02678, 0.9184, 0.02711, 0.8753, 0.0251, 0.8422, 0.02731, 0.8144, 0.3135, 0.04803, 0.3145, 0.0784, 0.3049, 0.02093, 0.3059, 0.01763, 0.3049, 0.02093, 0.2999, 0.006259, 0.2999, 0.006259, 0.3049, 0.02093, 0.2947, 0.003586, 0.3153, 0.6405, 0.3178, 0.674, 0.3148, 0.7169, 0.3072, 0.7487, 0.239, 0.2153, 0.2372, 0.1986, 0.2432, 0.1184, 0.2687, 0.7774, 0.2712, 0.8175, 0.2692, 0.8274, 0.05856, 0.3332, 0.0537, 0.3381, 0.02795, 0.3464, 0.02795, 0.3464, 0.01177, 0.3635, 0.00946, 0.3623, 0.1857, 0.8737, 0.183, 0.8413, 0.1848, 0.8148, 0.1016, 0.4471, 0.0833, 0.4434, 0.1274, 0.4448, 0.1275, 0.3298, 0.1466, 0.3388, 0.09762, 0.3313, 0.02795, 0.3464, 0.0537, 0.3381, 0.01177, 0.3635, 0.00946, 0.3623, 0.01177, 0.3635, 0.002991, 0.3731, 0.4972, 0.2776, 0.5, 0.2806, 0.4991, 0.2921, 0.4925, 0.3052, 0.0, 0.3838, 0.002182, 0.3878, 0.0007127, 0.3948, 0.0036, 0.4032, 0.008098, 0.4058, 0.01073, 0.414, 0.01073, 0.414, 0.008098, 0.4058, 0.02205, 0.4232, 0.0833, 0.4434, 0.1466, 0.4365, 0.1274, 0.4448, 0.3303, 0.7778, 0.3324, 0.7973, 0.3307, 0.8238, 0.3305, 0.8695, 0.3321, 0.8759, 0.3304, 0.8801, 0.08588, 0.9354, 0.08669, 0.9665, 0.07815, 0.9662, 0.07765, 0.9227, 0.07752, 0.8787, 0.0856, 0.8808, 0.2219, 0.1346, 0.1962, 0.07537, 0.2054, 0.09044, 0.3307, 0.8238, 0.3324, 0.853, 0.3305, 0.8551, 0.1382, 0.9178, 0.1359, 0.919, 0.1376, 0.8865, 0.1379, 0.8496, 0.136, 0.8254, 0.1382, 0.8032, 0.1558, 0.1976, 0.1505, 0.1708, 0.1689, 0.2347, 0.1382, 0.8032, 0.1373, 0.7758, 0.1385, 0.777, 0.2372, 0.1986, 0.2266, 0.1577, 0.2359, 0.1847, 0.2359, 0.1847, 0.2266, 0.1577, 0.2219, 0.1346, 0.2219, 0.1346, 0.2266, 0.1577, 0.1962, 0.07537, 0.1962, 0.07537, 0.1681, 0.03761, 0.1845, 0.05242, 0.1678, 0.03388, 0.1681, 0.03761, 0.1587, 0.02929, 0.1587, 0.02929, 0.1681, 0.03761, 0.1533, 0.03143, 0.9837, 0.5157, 0.9714, 0.5235, 0.9519, 0.5259, 0.9453, 0.5222, 0.282, 0.777, 0.2814, 0.842, 0.2734, 0.8151, 0.2729, 0.7758, 0.1817, 0.2554, 0.1689, 0.2347, 0.1505, 0.1708, 0.239, 0.2153, 0.2266, 0.1577, 0.2372, 0.1986, 0.3925, 0.7758, 0.3941, 0.7838, 0.3924, 0.7856, 0.04932, 0.2333, 0.05447, 0.2395, 0.07273, 0.2729, 0.1689, 0.2347, 0.1313, 0.1989, 0.1382, 0.2018, 0.03985, 0.9183, 0.03776, 0.9074, 0.0401, 0.8674, 0.1088, 0.1787, 0.1313, 0.1989, 0.09675, 0.1757, 0.0401, 0.8674, 0.03764, 0.8496, 0.03925, 0.8193, 0.0784, 0.1643, 0.05879, 0.1653, 0.05724, 0.1624, 0.3923, 0.8003, 0.3941, 0.8068, 0.3921, 0.8183, 0.3533, 0.8457, 0.351, 0.8234, 0.3531, 0.8067, 0.1049, 0.3103, 0.09084, 0.2919, 0.1275, 0.3298, 0.1689, 0.2347, 0.1817, 0.2554, 0.1313, 0.1989, 0.0784, 0.1643, 0.09675, 0.1757, 0.05879, 0.1653, 0.05724, 0.1624, 0.05879, 0.1653, 0.04803, 0.166, 0.04803, 0.166, 0.05879, 0.1653, 0.04427, 0.1723, 0.04157, 0.1727, 0.04427, 0.1723, 0.04, 0.1945, 0.04157, 0.1727, 0.04, 0.1945, 0.03774, 0.1862, 0.4963, 0.4795, 0.4742, 0.4426, 0.4803, 0.4463, 0.4939, 0.4676, 0.05447, 0.2395, 0.09084, 0.2919, 0.07273, 0.2729, 0.09084, 0.2919, 0.1466, 0.3388, 0.1275, 0.3298])
me_flower.materials.append(mat_material_001)
me_flower.use_remesh_preserve_volume = False
me_flower.use_remesh_preserve_attributes = False
me_flower.use_mirror_vertex_groups = False
me_flower.use_paint_bone_selection = False
me_flower.use_paint_mask = True
me_flower.update()

# ---- objects
ob_flower = bpy.data.objects.new('flower', me_flower)
ob_lamp = bpy.data.objects.new('Lamp', light_lamp)
ob_camera = bpy.data.objects.new('Camera', cam_camera)

# ---- transforms, parenting, visibility, modifiers, constraints
ob_flower.location = (0.0, 0.0, 0.0)
ob_flower.scale = (0.01843, 0.01843, 0.01843)
ob_flower.lineart.crease_threshold = 0.0
ob_lamp.location = (4.076, 1.005, 5.904)
ob_lamp.rotation_euler = (0.6503, 0.05522, 1.866)
ob_lamp.lock_rotations_4d = False
ob_lamp.empty_display_type = 'ARROWS'
ob_lamp.color = (0.0, 0.0, 0.0, 0.0)
ob_lamp.lineart.crease_threshold = 0.0
ob_camera.location = (7.481, -6.508, 5.344)
ob_camera.rotation_euler = (1.109, 0.01082, 0.8149)
ob_camera.lock_rotations_4d = False
ob_camera.empty_display_type = 'ARROWS'
ob_camera.color = (0.0, 0.0, 0.0, 0.0)
ob_camera.display_type = 'WIRE'
ob_camera.lineart.crease_threshold = 0.0

# ---- collection membership
col_collection_1.objects.link(ob_flower)
col_collection_1.objects.link(ob_lamp)
col_collection_1.objects.link(ob_camera)

# ---- scene / render settings (as saved in the file)
scene.camera = ob_camera
scene.frame_start = 1; scene.frame_end = 250; scene.frame_set(1)
scene.render.engine = 'BLENDER_EEVEE_NEXT'
scene.render.resolution_percentage = 50
scene.render.dither_intensity = 0.0
scene.cycles.use_denoising = False
scene.cycles.samples = 128
scene.cycles.sampling_pattern = 'TABULATED_SOBOL'
scene.cycles.light_sampling_threshold = 0.0
scene.cycles.use_adaptive_sampling = False
scene.cycles.use_light_tree = False
scene.cycles.blur_glossy = 0.0
scene.cycles.sample_clamp_indirect = 0.0
scene.view_settings.view_transform = 'Standard'
bpy.context.view_layer.update()
